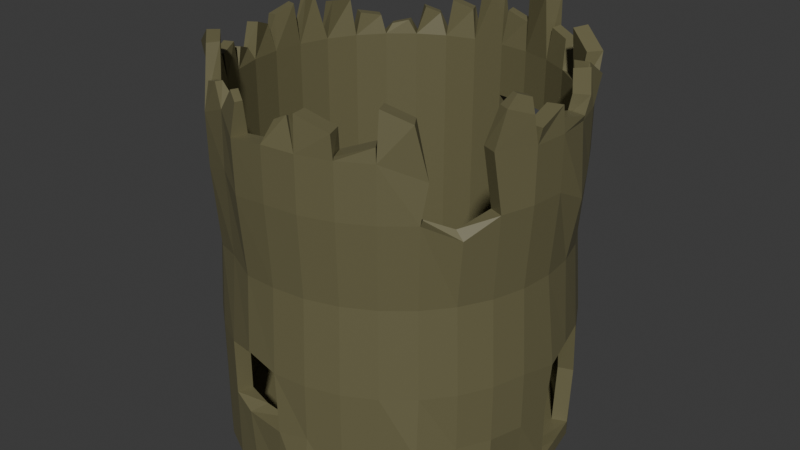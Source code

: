 # Source: hut_2.blend  (saved by Blender 4.0.36; exported with 4.5.12 LTS)
import bpy
from mathutils import Matrix  # noqa: F401  (used for matrix-valued properties, if any)

bpy.ops.wm.read_factory_settings(use_empty=True)
scene = bpy.context.scene
scene.name = 'Scene'

# ---- collections
col_collection = bpy.data.collections.new('Collection'); scene.collection.children.link(col_collection)

# ---- materials (node trees are filled in below, after node groups)
mat_materia = bpy.data.materials.new('Materiał')
mat_materia.use_transparent_shadow = False

# ---- material node trees
mat_materia.use_nodes = True; mat_materia.node_tree.nodes.clear()
_N = mat_materia.node_tree.nodes; _L = mat_materia.node_tree.links
n0 = _N.new('ShaderNodeBsdfPrincipled'); n0.name = 'Principled BSDF'; n0.location = (10, 300)
n0.inputs[0].default_value = (0.1477, 0.1353, 0.06727, 1.0)
n1 = _N.new('ShaderNodeOutputMaterial'); n1.name = 'Material Output'; n1.location = (300, 300)
_L.new(n0.outputs[0], n1.inputs[0])
n1.is_active_output = True

# ---- world
world_world = bpy.data.worlds.new('World'); scene.world = world_world
world_world.use_nodes = True; world_world.node_tree.nodes.clear()
_N = world_world.node_tree.nodes; _L = world_world.node_tree.links
n0 = _N.new('ShaderNodeOutputWorld'); n0.name = 'World Output'; n0.location = (300, 300)
n1 = _N.new('ShaderNodeBackground'); n1.name = 'Background'; n1.location = (10, 300)
n1.inputs[0].default_value = (0.05088, 0.05088, 0.05088, 1.0)
_L.new(n1.outputs[0], n0.inputs[0])
n0.is_active_output = True
world_world.color = (0.05088, 0.05088, 0.05088)
world_world.use_sun_shadow = False
world_world.sun_shadow_jitter_overblur = 0.0

# ---- meshes
me_walec = bpy.data.meshes.new('Walec')
me_walec.from_pydata([(0.0, 1.0, -1.0), (0.0, 0.9114, 1.0), (0.1951, 0.9808, -1.0), (0.1778, 0.8939, 1.0), (0.3827, 0.9239, -1.0), (0.3488, 0.842, 1.0), (0.5645, 0.8711, -1.025), (0.5064, 0.7578, 1.0), (0.7161, 0.7467, -1.025), (0.6445, 0.6445, 1.0), (0.8315, 0.5556, -1.0), (0.7578, 0.5064, 1.0), (0.9239, 0.3827, -1.0), (0.842, 0.3488, 1.0), (0.9665, 0.1822, -0.9947), (0.8939, 0.1778, 1.0), (1.0, 0.0, -1.0), (0.9114, 0.0, 1.0), (0.9468, -0.1609, -0.9788), (0.8939, -0.1778, 1.0), (0.9321, -0.4038, -1.008), (0.8098, -0.3797, 1.013), (0.8315, -0.5556, -1.0), (0.7071, -0.7071, -1.0), (0.6675, -0.6129, 0.9079), (0.5556, -0.8315, -1.0), (0.5064, -0.7578, 1.0), (0.3827, -0.9239, -1.0), (0.3488, -0.842, 1.0), (0.1849, -1.016, -1.034), (0.1778, -0.8939, 1.0), (0.0, -1.0, -1.0), (0.0, -0.9114, 1.0), (-0.1951, -0.9808, -1.0), (-0.183, -0.9054, 0.9775), (-0.3827, -0.9239, -1.0), (-0.3336, -0.8185, 1.05), (-0.5556, -0.8315, -1.0), (-0.5148, -0.7688, 0.9754), (-0.7071, -0.7071, -1.0), (-0.6445, -0.6445, 1.0), (-0.8315, -0.5556, -1.0), (-0.7578, -0.5064, 1.0), (-0.9239, -0.3827, -1.0), (-0.842, -0.3488, 1.0), (-0.9808, -0.1951, -1.0), (-0.8939, -0.1778, 1.0), (-1.0, 0.0, -1.0), (-0.9114, 0.0, 1.0), (-0.9808, 0.1951, -1.0), (-0.8939, 0.1778, 1.0), (-0.9239, 0.3827, -1.0), (-0.842, 0.3488, 1.0), (-0.8315, 0.5556, -1.0), (-0.7578, 0.5064, 1.0), (-0.7071, 0.7071, -1.0), (-0.6445, 0.6445, 1.0), (-0.5556, 0.8315, -1.0), (-0.5064, 0.7578, 1.0), (-0.3827, 0.9239, -1.0), (-0.3488, 0.842, 1.0), (-0.1951, 0.9808, -1.0), (-0.1778, 0.8939, 1.0), (0.1951, 0.9808, 1.0), (0.0, 1.0, 1.0), (0.3827, 0.9239, 1.0), (0.577, 0.8395, 0.9525), (0.7153, 0.7319, 0.9098), (0.8315, 0.5556, 1.0), (0.9239, 0.3827, 1.0), (0.9808, 0.1951, 1.0), (1.0, 0.0, 1.0), (0.9808, -0.1951, 1.0), (0.8916, -0.4136, 1.013), (0.7302, -0.6755, 0.9079), (0.5556, -0.8315, 1.0), (0.3827, -0.9239, 1.0), (0.1951, -0.9808, 1.0), (0.0, -1.0, 1.0), (-0.2143, -0.9881, 0.9715), (-0.3681, -0.9001, 1.05), (-0.5525, -0.849, 0.9756), (-0.7071, -0.7071, 1.0), (-0.8315, -0.5556, 1.0), (-0.9239, -0.3827, 1.0), (-0.9808, -0.1951, 1.0), (-1.0, 0.0, 1.0), (-0.9808, 0.1951, 1.0), (-0.9239, 0.3827, 1.0), (-0.8315, 0.5556, 1.0), (-0.7071, 0.7071, 1.0), (-0.5556, 0.8315, 1.0), (-0.3827, 0.9239, 1.0), (-0.1951, 0.9808, 1.0), (0.1778, 0.8939, -0.9184), (-8.82e-08, 0.9114, -0.9184), (0.3488, 0.842, -0.9184), (0.5064, 0.7578, -0.9184), (0.6445, 0.6445, -0.9184), (0.7578, 0.5064, -0.9184), (0.842, 0.3488, -0.9184), (0.8939, 0.1778, -0.9184), (0.9114, 0.0, -0.9184), (0.8939, -0.1778, -0.9184), (0.842, -0.3488, -0.9184), (0.7578, -0.5064, -0.9184), (0.6445, -0.6445, -0.9184), (0.5064, -0.7578, -0.9184), (0.3488, -0.842, -0.9184), (0.1778, -0.8939, -0.9184), (-8.82e-08, -0.9114, -0.9184), (-0.1778, -0.8939, -0.9184), (-0.3488, -0.842, -0.9184), (-0.5064, -0.7578, -0.9184), (-0.6445, -0.6445, -0.9184), (-0.7578, -0.5064, -0.9184), (-0.842, -0.3488, -0.9184), (-0.8939, -0.1778, -0.9184), (-0.9114, 0.0, -0.9184), (-0.8939, 0.1778, -0.9184), (-0.842, 0.3488, -0.9184), (-0.7578, 0.5064, -0.9184), (-0.6445, 0.6445, -0.9184), (-0.5064, 0.7578, -0.9184), (-0.3488, 0.842, -0.9184), (-0.1778, 0.8939, -0.9184), (-0.001185, 1.001, -0.2623), (0.1954, 0.9821, -0.2623), (0.3843, 0.9248, -0.2623), (0.5531, 0.8236, -0.2623), (0.7112, 0.7064, -0.2623), (0.8365, 0.5537, -0.2623), (0.9296, 0.3796, -0.2623), (0.9808, 0.1951, -0.2623), (1.004, 0.0376, -0.3122), (0.9808, -0.1951, -0.2623), (0.9239, -0.3827, -0.2623), (0.8315, -0.5556, -0.2623), (0.7071, -0.7071, -0.2623), (0.5556, -0.8315, -0.2623), (0.3827, -0.9239, -0.2623), (0.1951, -0.9808, -0.2623), (0.0, -1.0, -0.2623), (-0.1958, -0.9855, -0.2165), (-0.3827, -0.9239, -0.2623), (-0.5556, -0.8315, -0.2623), (-0.7071, -0.7071, -0.2623), (-0.8609, -0.5456, -0.3081), (-0.9534, -0.3727, -0.3081), (-0.9808, -0.1951, -0.2623), (-1.0, 0.0, -0.2623), (-0.9808, 0.1951, -0.2623), (-0.9239, 0.3827, -0.2623), (-0.8315, 0.5556, -0.2623), (-0.7136, 0.7064, -0.2623), (-0.5609, 0.8317, -0.2623), (-0.3867, 0.9248, -0.2623), (-0.1977, 0.9821, -0.2623), (0.1951, 0.9808, -0.918), (0.3827, 0.9239, -0.918), (0.5556, 0.8315, -0.918), (0.7161, 0.7467, -0.943), (0.8315, 0.5556, -0.918), (0.9239, 0.3827, -0.918), (0.9665, 0.1822, -0.9128), (1.0, 0.0, -0.918), (0.9468, -0.1609, -0.8968), (0.9321, -0.4038, -0.9261), (0.8315, -0.5556, -0.918), (0.7071, -0.7071, -0.918), (0.5556, -0.8315, -0.918), (0.3827, -0.9239, -0.918), (0.1849, -1.016, -0.9525), (0.0, -1.0, -0.918), (-0.1951, -0.9808, -0.918), (-0.3827, -0.9239, -0.918), (-0.5556, -0.8315, -0.918), (-0.7071, -0.7071, -0.918), (-0.8315, -0.5556, -0.918), (-0.9239, -0.3827, -0.918), (-0.9808, -0.1951, -0.918), (-1.0, 0.0, -0.918), (-0.9808, 0.1951, -0.918), (-0.9239, 0.3827, -0.918), (-0.8315, 0.5556, -0.918), (-0.7071, 0.7071, -0.918), (-0.5556, 0.8315, -0.918), (-0.3827, 0.9239, -0.918), (-0.1951, 0.9808, -0.918), (0.0, 1.0, -0.918), (0.1778, 0.8939, -0.2567), (0.3488, 0.842, -0.2567), (-0.6445, 0.6445, -0.2567), (-0.5064, 0.7578, -0.2567), (0.1778, -0.8939, -0.2567), (-6.44e-08, -0.9114, -0.2567), (0.5064, 0.7578, -0.2567), (-0.3488, 0.842, -0.2567), (-0.1785, -0.8987, -0.2109), (0.6445, 0.6445, -0.2567), (-0.1778, 0.8939, -0.2567), (-0.3488, -0.842, -0.2567), (0.7578, 0.5064, -0.2567), (-6.44e-08, 0.9114, -0.2567), (-0.5064, -0.7578, -0.2567), (0.842, 0.3488, -0.2567), (-0.6445, -0.6445, -0.2567), (0.8939, 0.1778, -0.2567), (-0.7578, -0.5064, -0.2567), (0.8975, -0.01444, -0.2977), (-0.842, -0.3488, -0.2567), (0.8939, -0.1778, -0.2567), (-0.8939, -0.1778, -0.2567), (0.842, -0.3488, -0.2567), (-0.9114, 0.0, -0.2567), (0.7578, -0.5064, -0.2567), (-0.8939, 0.1778, -0.2567), (0.6445, -0.6445, -0.2567), (-0.842, 0.3488, -0.2567), (0.5064, -0.7578, -0.2567), (-0.7578, 0.5064, -0.2567), (0.3488, -0.842, -0.2567), (0.197, -0.9755, 1.193), (0.3761, -0.9304, 1.128), (0.184, -0.8879, 1.192), (0.3472, -0.8468, 1.132), (0.3904, -0.9248, 1.023), (0.5512, -0.8286, 1.08), (0.3526, -0.8448, 1.024), (0.4992, -0.757, 1.077), (0.5533, -0.807, 1.252), (0.6896, -0.7302, 1.189), (0.5232, -0.7369, 1.253), (0.6474, -0.6668, 1.194), (0.9146, -0.3589, 1.208), (0.9719, -0.2208, 1.154), (0.851, -0.3253, 1.206), (0.9032, -0.1994, 1.156), (0.9226, -0.298, 1.267), (0.9542, -0.2218, 1.236), (0.8875, -0.2795, 1.265), (0.9163, -0.2101, 1.238), (0.9955, -0.1855, 1.086), (0.9856, 0.002467, 1.141), (0.907, -0.1806, 1.085), (0.898, -0.009309, 1.135), (0.989, -0.003345, 1.078), (0.992, 0.1873, 1.032), (0.9012, 0.007602, 1.081), (0.9039, 0.1814, 1.039), (0.9961, 0.2233, 1.127), (0.8992, 0.3752, 1.204), (0.9169, 0.1837, 1.127), (0.8285, 0.3222, 1.198), (0.8912, 0.3714, 1.23), (0.8739, 0.5357, 1.124), (0.8029, 0.3682, 1.223), (0.7872, 0.518, 1.127), (0.8342, 0.5956, 1.218), (0.6829, 0.6858, 1.304), (0.7808, 0.5249, 1.218), (0.6429, 0.6072, 1.297), (0.52, 0.846, 1.164), (0.3972, 0.8884, 1.199), (0.494, 0.7911, 1.162), (0.3821, 0.8297, 1.194), (0.3862, 0.9059, 1.371), (0.2109, 1.0, 1.288), (0.3335, 0.8241, 1.365), (0.1737, 0.9102, 1.289), (0.2915, 0.9223, 1.43), (0.2158, 0.9631, 1.394), (0.2687, 0.887, 1.428), (0.1997, 0.9242, 1.395), (0.153, 0.9846, 1.161), (0.02634, 0.9697, 1.211), (0.1545, 0.9227, 1.162), (0.03902, 0.9091, 1.209), (-0.02793, 0.9682, 1.342), (-0.1505, 0.9849, 1.288), (-0.0414, 0.9089, 1.339), (-0.1531, 0.9241, 1.29), (-0.2352, 0.9703, 1.17), (-0.3472, 0.9051, 1.223), (-0.2099, 0.9123, 1.168), (-0.312, 0.8529, 1.216), (-0.4315, 0.8898, 1.126), (-0.4978, 0.821, 1.167), (-0.4018, 0.8535, 1.125), (-0.4623, 0.7908, 1.162), (-0.5686, 0.7835, 1.079), (-0.6624, 0.7306, 1.052), (-0.5486, 0.7375, 1.08), (-0.634, 0.6893, 1.055), (-0.7224, 0.6765, 1.109), (-0.7987, 0.5654, 1.135), (-0.6751, 0.6365, 1.109), (-0.7446, 0.5352, 1.132), (-0.8539, 0.5203, 1.191), (-0.8824, 0.3868, 1.208), (-0.7964, 0.504, 1.208), (-0.8224, 0.3823, 1.224), (-0.9237, 0.3086, 1.267), (-0.9276, 0.2474, 1.301), (-0.8929, 0.3021, 1.265), (-0.8964, 0.2463, 1.296), (-0.9634, 0.1672, 1.241), (-0.9919, 0.03445, 1.195), (-0.9024, 0.1461, 1.244), (-0.9284, 0.02517, 1.203), (-0.9967, -0.04273, 1.151), (-0.9548, -0.1657, 1.201), (-0.9364, -0.0262, 1.158), (-0.8982, -0.1383, 1.204), (-0.964, -0.2361, 1.067), (-0.9075, -0.3444, 1.113), (-0.9103, -0.2126, 1.073), (-0.8588, -0.3113, 1.115), (-0.894, -0.3963, 1.163), (-0.8423, -0.5234, 1.133), (-0.8331, -0.3789, 1.165), (-0.7859, -0.4948, 1.138), (-0.6757, -0.6914, 1.337), (-0.5656, -0.7945, 1.314), (-0.8391, -0.5959, 1.222), (-0.6238, -0.6462, 1.337), (-0.5235, -0.7401, 1.317), (-0.7751, -0.5347, 1.222), (-0.533, -0.826, 1.137), (-0.4502, -0.8551, 1.16), (-0.5155, -0.7888, 1.136), (-0.44, -0.8153, 1.158), (-0.2566, -0.9318, 1.186), (-0.1869, -0.9717, 1.151), (-0.241, -0.8948, 1.186), (-0.1727, -0.9342, 1.153), (0.07206, -0.9734, 1.135), (0.1233, -0.9445, 1.159), (0.06546, -0.9472, 1.125), (0.1121, -0.9209, 1.147), (0.1778, 0.8939, -0.5875), (-0.6445, 0.6445, -0.5875), (0.1778, -0.8939, -0.5875), (0.0, 1.0, -0.5902), (0.1951, 0.9808, -0.5902), (0.3827, 0.9239, -0.5902), (0.5556, 0.8315, -0.5902), (0.7071, 0.7071, -0.5902), (0.8315, 0.5556, -0.5902), (0.911, 0.4293, -0.5942), (1.0, 0.0, -0.5902), (0.9808, -0.1951, -0.5902), (0.9239, -0.3827, -0.5902), (0.8315, -0.5556, -0.5902), (0.7172, -0.7363, -0.6023), (0.5556, -0.8315, -0.5902), (0.3827, -0.9239, -0.5902), (0.1951, -0.9808, -0.5902), (0.02904, -1.014, -0.6073), (-0.2323, -0.9717, -0.6239), (-0.3827, -0.9239, -0.5902), (-0.5556, -0.8315, -0.5902), (-0.7071, -0.7071, -0.5902), (-0.8315, -0.5556, -0.5902), (-0.9239, -0.3827, -0.5902), (-0.9808, -0.1951, -0.5902), (-1.0, 0.0, -0.5902), (-0.9808, 0.1951, -0.5902), (-0.9239, 0.3827, -0.5902), (-0.8315, 0.5556, -0.5902), (-0.7071, 0.7071, -0.5902), (-0.5556, 0.8315, -0.5902), (-0.3827, 0.9239, -0.5902), (-0.1951, 0.9808, -0.5902), (0.3488, 0.842, -0.5875), (-0.5064, 0.7578, -0.5875), (-7.63e-08, -0.9114, -0.5875), (0.5064, 0.7578, -0.5875), (-0.3488, 0.842, -0.5875), (-0.1778, -0.8939, -0.5875), (0.6445, 0.6445, -0.5875), (-0.1778, 0.8939, -0.5875), (-0.3488, -0.842, -0.5875), (0.7578, 0.5064, -0.5875), (-7.63e-08, 0.9114, -0.5875), (-0.5064, -0.7578, -0.5875), (0.8292, 0.3954, -0.5916), (-0.6445, -0.6445, -0.5875), (-0.7578, -0.5064, -0.5875), (0.9114, 0.0, -0.5875), (-0.842, -0.3488, -0.5875), (0.8939, -0.1778, -0.5875), (-0.8939, -0.1778, -0.5875), (0.842, -0.3488, -0.5875), (-0.9114, 0.0, -0.5875), (0.7578, -0.5064, -0.5875), (-0.8939, 0.1778, -0.5875), (0.6445, -0.6445, -0.5875), (-0.842, 0.3488, -0.5875), (0.5064, -0.7578, -0.5875), (-0.7578, 0.5064, -0.5875), (0.3488, -0.842, -0.5875), (-0.001207, 0.9662, 0.2313), (0.1951, 0.9808, 0.2313), (0.3827, 0.9239, 0.2313), (0.6841, 0.6824, 0.2313), (0.8046, 0.5355, 0.2313), (0.8941, 0.368, 0.2313), (0.9493, 0.1862, 0.2313), (0.9679, -0.002913, 0.2313), (0.9493, -0.192, 0.2313), (0.8941, -0.3738, 0.2313), (0.8046, -0.5413, 0.2313), (0.6841, -0.6882, 0.2313), (0.5372, -0.8087, 0.2313), (0.3697, -0.8983, 0.2313), (0.1879, -0.9534, 0.2313), (-0.001207, -0.972, 0.2313), (-0.1976, -0.9562, 0.2205), (-0.3665, -0.8893, 0.2502), (-0.5385, -0.8153, 0.222), (-0.6865, -0.6882, 0.2313), (-0.807, -0.5413, 0.2313), (-0.8966, -0.3738, 0.2313), (-0.9517, -0.192, 0.2313), (-0.9195, 0.02091, 0.2536), (-0.9009, 0.21, 0.2536), (-0.8966, 0.368, 0.2313), (-0.807, 0.5355, 0.2313), (-0.6865, 0.6824, 0.2313), (-0.5396, 0.8029, 0.2313), (-0.3721, 0.8924, 0.2313), (-0.1903, 0.9476, 0.2313), (0.0, 1.0, 0.695), (0.1951, 0.9808, 0.695), (0.3827, 0.9239, 0.695), (0.5502, 0.8235, 0.695), (0.7071, 0.7071, 0.695), (0.8315, 0.5556, 0.695), (0.9239, 0.3827, 0.695), (1.009, 0.193, 0.5964), (1.0, 0.0, 0.695), (0.9808, -0.1951, 0.695), (0.9239, -0.3827, 0.695), (0.8433, -0.5606, 0.603), (0.7071, -0.7071, 0.695), (0.5556, -0.8315, 0.695), (0.3827, -0.9239, 0.695), (0.1951, -0.9808, 0.695), (0.0, -1.0, 0.695), (-0.2097, -0.9863, 0.6734), (-0.3716, -0.9059, 0.7328), (-0.5533, -0.8447, 0.6765), (-0.7071, -0.7071, 0.695), (-0.8315, -0.5556, 0.695), (-0.9239, -0.3827, 0.695), (-0.9808, -0.1951, 0.695), (-1.0, 0.0, 0.695), (-0.9808, 0.1951, 0.695), (-0.9239, 0.3827, 0.695), (-0.8315, 0.5556, 0.695), (-0.7437, 0.7332, 0.6697), (-0.5921, 0.8576, 0.6697), (-0.3827, 0.9239, 0.695), (-0.1951, 0.9808, 0.695), (0.3488, 0.842, 0.6933), (-0.5064, 0.7578, 0.6933), (-1.778e-08, -0.9114, 0.6933), (0.5064, 0.7578, 0.6933), (-0.3488, 0.842, 0.6933), (-0.1816, -0.9022, 0.677), (0.6445, 0.6445, 0.6933), (-0.1778, 0.8939, 0.6933), (-0.3378, -0.825, 0.7295), (0.7578, 0.5064, 0.6933), (-1.778e-08, 0.9114, 0.6933), (-0.5125, -0.7658, 0.6755), (0.842, 0.3488, 0.6933), (-0.6445, -0.6445, 0.6933), (0.8939, 0.1778, 0.6933), (-0.7578, -0.5064, 0.6933), (0.9114, 0.0, 0.6933), (-0.842, -0.3488, 0.6933), (0.8939, -0.1778, 0.6933), (-0.8939, -0.1778, 0.6933), (0.842, -0.3488, 0.6933), (-0.9114, 0.0, 0.6933), (0.7908, -0.5491, 0.6461), (-0.8939, 0.1778, 0.6933), (0.6445, -0.6445, 0.6933), (-0.842, 0.3488, 0.6933), (0.5064, -0.7578, 0.6933), (-0.7578, 0.5064, 0.6933), (0.3488, -0.842, 0.6933), (0.1778, 0.8939, 0.6933), (-0.6445, 0.6445, 0.6933), (0.1778, -0.8939, 0.6933), (0.1778, 0.8939, 0.2062), (-0.6445, 0.6445, 0.2062), (0.1778, -0.8939, 0.2062), (0.3488, 0.842, 0.2062), (-0.5064, 0.7578, 0.2062), (-4.169e-08, -0.9114, 0.2062), (0.5064, 0.7578, 0.2062), (-0.3488, 0.842, 0.2062), (-0.1796, -0.898, 0.1983), (0.6445, 0.6445, 0.2062), (-0.1778, 0.8939, 0.2062), (-0.3434, -0.8337, 0.2238), (0.7578, 0.5064, 0.2062), (-4.169e-08, 0.9114, 0.2062), (-0.5093, -0.7617, 0.1975), (0.842, 0.3488, 0.2062), (-0.6445, -0.6445, 0.2062), (0.8939, 0.1778, 0.2062), (-0.7578, -0.5064, 0.2062), (0.9114, 0.0, 0.2062), (-0.842, -0.3488, 0.2062), (0.8939, -0.1778, 0.2062), (-0.8939, -0.1778, 0.2062), (0.842, -0.3488, 0.2062), (-0.9114, 0.0, 0.2062), (0.7578, -0.5064, 0.2062), (-0.8939, 0.1778, 0.2062), (0.6445, -0.6445, 0.2062), (-0.842, 0.3488, 0.2062), (0.5064, -0.7578, 0.2062), (-0.7578, 0.5064, 0.2062), (0.3488, -0.842, 0.2062), (0.3827, 0.9239, -0.0155), (0.7071, 0.7071, -0.0155), (0.5449, 0.8155, 0.2313), (0.5449, 0.8155, 0.2313)], [], [(433, 64, 63, 434), (434, 63, 65, 435), (435, 65, 66, 436), (436, 66, 67, 437), (437, 67, 68, 438), (438, 68, 69, 439), (439, 69, 70, 440), (440, 70, 71, 441), (441, 71, 72, 442), (442, 72, 73, 443), (21, 485, 443, 73), (487, 444, 443, 485), (445, 74, 75, 446), (446, 75, 76, 447), (447, 76, 77, 448), (448, 77, 78, 449), (449, 78, 79, 450), (450, 79, 80, 451), (451, 80, 81, 452), (452, 81, 82, 453), (453, 82, 83, 454), (454, 83, 84, 455), (455, 84, 85, 456), (456, 85, 86, 457), (457, 86, 87, 458), (458, 87, 88, 459), (459, 88, 89, 460), (460, 89, 90, 461), (461, 90, 91, 462), (462, 91, 92, 463), (374, 340, 94, 96), (463, 92, 93, 464), (464, 93, 64, 433), (0, 2, 4, 6, 8, 10, 12, 14, 16, 18, 20, 22, 23, 25, 27, 29, 31, 33, 35, 37, 39, 41, 43, 45, 47, 49, 51, 53, 55, 57, 59, 61), (64, 1, 277, 275), (3, 5, 268, 269), (65, 5, 265, 263), (67, 9, 261, 259), (11, 13, 256, 257), (69, 13, 253, 251), (70, 15, 249, 247), (17, 19, 244, 245), (73, 72, 235, 234), (24, 26, 232, 233), (75, 26, 229, 227), (77, 76, 223, 222), (77, 30, 339, 337), (32, 34, 79, 78), (80, 79, 333, 332), (80, 36, 331, 329), (38, 40, 325, 326), (83, 82, 322, 324), (42, 44, 320, 321), (85, 84, 315, 314), (46, 48, 312, 313), (86, 48, 309, 307), (88, 87, 303, 302), (88, 52, 301, 299), (54, 56, 296, 297), (90, 56, 293, 291), (91, 58, 289, 287), (60, 62, 284, 285), (64, 93, 279, 278), (94, 95, 125, 124, 123, 122, 121, 120, 119, 118, 117, 116, 115, 114, 113, 112, 111, 110, 109, 108, 107, 106, 105, 104, 103, 102, 101, 100, 99, 98, 97, 96), (375, 341, 122, 123), (376, 342, 109, 110), (377, 374, 96, 97), (378, 375, 123, 124), (379, 376, 110, 111), (380, 377, 97, 98), (381, 378, 124, 125), (382, 379, 111, 112), (383, 380, 98, 99), (384, 381, 125, 95), (385, 382, 112, 113), (386, 383, 99, 100), (387, 385, 113, 114), (134, 209, 207, 133), (388, 387, 114, 115), (133, 207, 205, 132), (390, 388, 115, 116), (391, 389, 102, 103), (392, 390, 116, 117), (393, 391, 103, 104), (394, 392, 117, 118), (395, 393, 104, 105), (396, 394, 118, 119), (397, 395, 105, 106), (398, 396, 119, 120), (399, 397, 106, 107), (400, 398, 120, 121), (401, 399, 107, 108), (340, 384, 95, 94), (341, 400, 121, 122), (342, 401, 108, 109), (373, 157, 126, 343), (372, 156, 157, 373), (371, 155, 156, 372), (370, 154, 155, 371), (154, 192, 220, 153), (370, 341, 192, 154), (367, 151, 152, 368), (366, 150, 151, 367), (365, 149, 150, 366), (364, 148, 149, 365), (363, 147, 148, 364), (362, 146, 147, 363), (361, 145, 146, 362), (360, 144, 145, 361), (144, 201, 198, 143), (382, 201, 144, 360), (357, 141, 142, 358), (356, 140, 141, 357), (355, 139, 140, 356), (354, 138, 139, 355), (353, 137, 138, 354), (352, 136, 137, 353), (351, 135, 136, 352), (350, 134, 135, 351), (348, 131, 132, 349), (347, 130, 131, 348), (346, 129, 130, 347), (345, 128, 129, 346), (344, 127, 128, 345), (343, 126, 127, 344), (0, 189, 158, 2), (2, 158, 159, 4), (4, 159, 160, 6), (6, 160, 161, 8), (8, 161, 162, 10), (10, 162, 163, 12), (12, 163, 164, 14), (14, 164, 165, 16), (16, 165, 166, 18), (18, 166, 167, 20), (20, 167, 168, 22), (22, 168, 169, 23), (23, 169, 170, 25), (25, 170, 171, 27), (27, 171, 172, 29), (29, 172, 173, 31), (31, 173, 174, 33), (33, 174, 175, 35), (35, 175, 176, 37), (37, 176, 177, 39), (39, 177, 178, 41), (41, 178, 179, 43), (43, 179, 180, 45), (45, 180, 181, 47), (47, 181, 182, 49), (49, 182, 183, 51), (51, 183, 184, 53), (53, 184, 185, 55), (55, 185, 186, 57), (57, 186, 187, 59), (59, 187, 188, 61), (61, 188, 189, 0), (499, 528, 221, 194), (498, 527, 220, 192), (497, 510, 203, 190), (528, 526, 219, 221), (527, 525, 218, 220), (526, 524, 217, 219), (525, 523, 216, 218), (524, 522, 215, 217), (523, 521, 214, 216), (522, 520, 213, 215), (521, 519, 212, 214), (520, 518, 211, 213), (519, 517, 210, 212), (518, 516, 209, 211), (517, 515, 208, 210), (516, 514, 207, 209), (515, 513, 206, 208), (514, 512, 205, 207), (513, 511, 204, 206), (512, 509, 202, 205), (511, 508, 201, 204), (510, 507, 200, 203), (509, 506, 199, 202), (508, 505, 198, 201), (507, 504, 197, 200), (506, 503, 196, 199), (505, 502, 195, 198), (504, 501, 193, 197), (503, 500, 191, 196), (502, 499, 194, 195), (501, 498, 192, 193), (500, 497, 190, 191), (350, 165, 102, 389), (102, 165, 164, 101), (101, 164, 163, 100), (349, 386, 100, 163), (225, 224, 222, 223), (28, 30, 224, 225), (30, 77, 222, 224), (76, 28, 225, 223), (229, 228, 226, 227), (26, 28, 228, 229), (28, 76, 226, 228), (76, 75, 227, 226), (233, 232, 230, 231), (26, 75, 230, 232), (75, 74, 231, 230), (74, 24, 233, 231), (236, 234, 238, 240), (72, 19, 237, 235), (19, 21, 236, 237), (21, 73, 234, 236), (241, 240, 238, 239), (237, 236, 240, 241), (235, 237, 241, 239), (234, 235, 239, 238), (245, 244, 242, 243), (19, 72, 242, 244), (72, 71, 243, 242), (71, 17, 245, 243), (249, 248, 246, 247), (71, 70, 247, 246), (15, 17, 248, 249), (17, 71, 246, 248), (253, 252, 250, 251), (70, 69, 251, 250), (13, 15, 252, 253), (15, 70, 250, 252), (257, 256, 254, 255), (13, 69, 254, 256), (68, 11, 257, 255), (69, 68, 255, 254), (261, 260, 258, 259), (68, 67, 259, 258), (9, 11, 260, 261), (11, 68, 258, 260), (265, 264, 262, 263), (5, 7, 264, 265), (7, 66, 262, 264), (66, 65, 263, 262), (269, 268, 272, 273), (5, 65, 266, 268), (65, 63, 267, 266), (63, 3, 269, 267), (273, 272, 270, 271), (267, 269, 273, 271), (266, 267, 271, 270), (268, 266, 270, 272), (277, 276, 274, 275), (63, 64, 275, 274), (1, 3, 276, 277), (3, 63, 274, 276), (281, 280, 278, 279), (1, 64, 278, 280), (93, 62, 281, 279), (62, 1, 280, 281), (285, 284, 282, 283), (62, 93, 282, 284), (93, 92, 283, 282), (92, 60, 285, 283), (289, 288, 286, 287), (92, 91, 287, 286), (58, 60, 288, 289), (60, 92, 286, 288), (293, 292, 290, 291), (91, 90, 291, 290), (56, 58, 292, 293), (58, 91, 290, 292), (297, 296, 294, 295), (56, 90, 294, 296), (89, 54, 297, 295), (90, 89, 295, 294), (301, 300, 298, 299), (89, 88, 299, 298), (52, 54, 300, 301), (54, 89, 298, 300), (305, 304, 302, 303), (50, 52, 304, 305), (52, 88, 302, 304), (87, 50, 305, 303), (309, 308, 306, 307), (48, 50, 308, 309), (50, 87, 306, 308), (87, 86, 307, 306), (313, 312, 310, 311), (48, 86, 310, 312), (86, 85, 311, 310), (85, 46, 313, 311), (317, 316, 314, 315), (84, 44, 317, 315), (44, 46, 316, 317), (46, 85, 314, 316), (321, 320, 318, 319), (44, 84, 318, 320), (84, 83, 319, 318), (83, 42, 321, 319), (326, 325, 322, 323), (325, 327, 324, 322), (42, 83, 324, 327), (40, 42, 327, 325), (81, 38, 326, 323), (82, 81, 323, 322), (331, 330, 328, 329), (81, 80, 329, 328), (36, 38, 330, 331), (38, 81, 328, 330), (335, 334, 332, 333), (34, 36, 334, 335), (36, 80, 332, 334), (79, 34, 335, 333), (339, 338, 336, 337), (78, 77, 337, 336), (30, 32, 338, 339), (32, 78, 336, 338), (132, 205, 386, 349), (134, 350, 389, 209), (189, 343, 344, 158), (158, 344, 345, 159), (159, 345, 346, 160), (160, 346, 347, 161), (161, 347, 348, 162), (162, 348, 349, 163), (165, 350, 351, 166), (166, 351, 352, 167), (167, 352, 353, 168), (168, 353, 354, 169), (169, 354, 355, 170), (170, 355, 356, 171), (171, 356, 357, 172), (172, 357, 358, 173), (173, 358, 359, 174), (174, 359, 360, 175), (175, 360, 361, 176), (176, 361, 362, 177), (177, 362, 363, 178), (178, 363, 364, 179), (179, 364, 365, 180), (180, 365, 366, 181), (181, 366, 367, 182), (182, 367, 368, 183), (183, 368, 369, 184), (184, 369, 370, 185), (185, 370, 371, 186), (186, 371, 372, 187), (187, 372, 373, 188), (188, 373, 343, 189), (194, 221, 401, 342), (341, 370, 369, 400), (190, 203, 384, 340), (221, 219, 399, 401), (398, 400, 369, 368), (219, 217, 397, 399), (218, 216, 396, 398), (217, 215, 395, 397), (216, 214, 394, 396), (215, 213, 393, 395), (214, 212, 392, 394), (213, 211, 391, 393), (212, 210, 390, 392), (211, 209, 389, 391), (210, 208, 388, 390), (208, 206, 387, 388), (206, 204, 385, 387), (205, 202, 383, 386), (204, 201, 382, 385), (203, 200, 381, 384), (202, 199, 380, 383), (398, 368, 152, 218), (200, 197, 378, 381), (199, 196, 377, 380), (153, 220, 218, 152), (197, 193, 375, 378), (196, 191, 374, 377), (195, 194, 342, 376), (193, 192, 341, 375), (191, 190, 340, 374), (143, 198, 195, 142), (376, 358, 142, 195), (359, 358, 376, 379), (360, 359, 379, 382), (157, 432, 402, 126), (156, 431, 432, 157), (155, 430, 431, 156), (154, 429, 430, 155), (153, 428, 429, 154), (152, 427, 428, 153), (151, 426, 427, 152), (150, 425, 426, 151), (149, 424, 425, 150), (148, 423, 424, 149), (147, 422, 423, 148), (146, 421, 422, 147), (145, 420, 421, 146), (144, 419, 420, 145), (143, 418, 419, 144), (142, 417, 418, 143), (141, 416, 417, 142), (140, 415, 416, 141), (139, 414, 415, 140), (138, 413, 414, 139), (137, 412, 413, 138), (136, 411, 412, 137), (135, 410, 411, 136), (134, 409, 410, 135), (133, 408, 409, 134), (132, 407, 408, 133), (131, 406, 407, 132), (130, 530, 405, 406, 131), (127, 403, 404, 529, 128), (126, 402, 403, 127), (432, 464, 433, 402), (431, 463, 464, 432), (430, 462, 463, 431), (429, 461, 462, 430), (428, 460, 461, 429), (427, 459, 460, 428), (426, 458, 459, 427), (425, 457, 458, 426), (424, 456, 457, 425), (423, 455, 456, 424), (422, 454, 455, 423), (421, 453, 454, 422), (420, 452, 453, 421), (419, 451, 452, 420), (418, 450, 451, 419), (417, 449, 450, 418), (416, 448, 449, 417), (415, 447, 448, 416), (414, 446, 447, 415), (413, 445, 446, 414), (412, 444, 445, 413), (411, 443, 444, 412), (410, 442, 443, 411), (409, 441, 442, 410), (408, 440, 441, 409), (407, 439, 440, 408), (406, 438, 439, 407), (405, 437, 438, 406), (5, 3, 494, 465), (58, 56, 495, 466), (32, 30, 496, 467), (7, 5, 465, 468), (60, 58, 466, 469), (34, 32, 467, 470), (9, 7, 468, 471), (62, 60, 469, 472), (36, 34, 470, 473), (11, 9, 471, 474), (1, 62, 472, 475), (38, 36, 473, 476), (13, 11, 474, 477), (40, 38, 476, 478), (15, 13, 477, 479), (42, 40, 478, 480), (17, 15, 479, 481), (44, 42, 480, 482), (19, 17, 481, 483), (46, 44, 482, 484), (21, 19, 483, 485), (48, 46, 484, 486), (445, 489, 24, 74), (50, 48, 486, 488), (489, 445, 444, 487), (52, 50, 488, 490), (26, 24, 489, 491), (54, 52, 490, 492), (28, 26, 491, 493), (3, 1, 475, 494), (56, 54, 492, 495), (30, 28, 493, 496), (404, 403, 497, 500), (466, 495, 498, 501), (467, 496, 499, 502), (468, 465, 500, 503), (469, 466, 501, 504), (470, 467, 502, 505), (471, 468, 503, 506), (472, 469, 504, 507), (473, 470, 505, 508), (474, 471, 506, 509), (475, 472, 507, 510), (476, 473, 508, 511), (477, 474, 509, 512), (478, 476, 511, 513), (479, 477, 512, 514), (480, 478, 513, 515), (481, 479, 514, 516), (482, 480, 515, 517), (483, 481, 516, 518), (484, 482, 517, 519), (485, 483, 518, 520), (486, 484, 519, 521), (487, 485, 520, 522), (488, 486, 521, 523), (489, 487, 522, 524), (490, 488, 523, 525), (491, 489, 524, 526), (492, 490, 525, 527), (493, 491, 526, 528), (403, 402, 510, 497), (495, 492, 527, 498), (496, 493, 528, 499), (433, 475, 510, 402), (434, 494, 475, 433), (435, 465, 494, 434), (435, 404, 500, 465), (129, 531, 405, 530, 130), (128, 529, 404, 531, 129), (404, 435, 436, 532), (66, 7, 9, 67), (532, 436, 437, 405)])
_uv = me_walec.uv_layers.new(name='MapaUV')
_uv.uv.foreach_set('vector', [0.1143, 0.1129, 0.1143, 0.06628, 0.1441, 0.06617, 0.1441, 0.1128, 0.1441, 0.1128, 0.1441, 0.06617, 0.1727, 0.06585, 0.1727, 0.1125, 0.1727, 0.1125, 0.1727, 0.06585, 0.2023, 0.07265, 0.1982, 0.112, 0.1982, 0.112, 0.2023, 0.07265, 0.2233, 0.0786, 0.222, 0.1113, 0.4681, 0.4534, 0.4641, 0.4205, 0.4911, 0.4069, 0.4915, 0.4535, 0.4915, 0.4535, 0.4911, 0.4069, 0.5177, 0.4069, 0.518, 0.4536, 0.518, 0.4536, 0.5177, 0.4069, 0.5464, 0.4069, 0.5473, 0.4687, 0.5473, 0.4687, 0.5464, 0.4069, 0.5763, 0.4067, 0.5767, 0.4534, 0.5767, 0.4534, 0.5763, 0.4067, 0.6062, 0.4064, 0.6065, 0.4531, 0.6065, 0.4531, 0.6062, 0.4064, 0.6395, 0.4038, 0.6352, 0.4527, 0.4603, 0.4939, 0.4562, 0.5428, 0.4437, 0.5429, 0.4478, 0.4942, 0.4558, 0.7098, 0.4635, 0.713, 0.4586, 0.7421, 0.4453, 0.7395, 0.2267, 0.09642, 0.2235, 0.06368, 0.2504, 0.05044, 0.25, 0.09712, 0.25, 0.09712, 0.2504, 0.05044, 0.2769, 0.05103, 0.2765, 0.09771, 0.2765, 0.09771, 0.2769, 0.05103, 0.3056, 0.0515, 0.3052, 0.09818, 0.3052, 0.09818, 0.3056, 0.0515, 0.3355, 0.05184, 0.3351, 0.09851, 0.3351, 0.09851, 0.3355, 0.05184, 0.3682, 0.05642, 0.3671, 0.102, 0.3671, 0.102, 0.3682, 0.05642, 0.3918, 0.04429, 0.392, 0.09284, 0.392, 0.09284, 0.3918, 0.04429, 0.42, 0.0557, 0.4197, 0.1015, 0.4197, 0.1015, 0.42, 0.0557, 0.4436, 0.05161, 0.4432, 0.09829, 0.2235, 0.4547, 0.2235, 0.408, 0.2461, 0.4085, 0.2461, 0.4552, 0.2461, 0.4552, 0.2461, 0.4085, 0.2722, 0.4089, 0.2722, 0.4556, 0.2722, 0.4556, 0.2722, 0.4089, 0.3006, 0.4092, 0.3006, 0.4559, 0.3006, 0.4559, 0.3006, 0.4092, 0.3304, 0.4093, 0.3304, 0.456, 0.3304, 0.456, 0.3304, 0.4093, 0.3603, 0.4092, 0.3603, 0.4559, 0.3603, 0.4559, 0.3603, 0.4092, 0.3893, 0.409, 0.3893, 0.4557, 0.3893, 0.4557, 0.3893, 0.409, 0.4162, 0.4086, 0.4162, 0.4553, 0.4162, 0.4553, 0.4162, 0.4086, 0.4399, 0.4081, 0.4437, 0.4589, 0.0, 0.1154, 0.005555, 0.06474, 0.02895, 0.0654, 0.02339, 0.1161, 0.02339, 0.1161, 0.02895, 0.0654, 0.05556, 0.06589, 0.05556, 0.1126, 0.5093, 0.3086, 0.5355, 0.3084, 0.5355, 0.359, 0.5093, 0.3592, 0.05556, 0.1126, 0.05556, 0.06589, 0.08436, 0.06619, 0.08436, 0.1129, 0.08436, 0.1129, 0.08436, 0.06619, 0.1143, 0.06628, 0.1143, 0.1129, 0.708, 0.7755, 0.7247, 0.7505, 0.7459, 0.7293, 0.7663, 0.7086, 0.794, 0.6971, 0.828, 0.6953, 0.858, 0.6953, 0.8881, 0.704, 0.9151, 0.7126, 0.9329, 0.7314, 0.9647, 0.751, 0.9779, 0.7755, 0.9894, 0.8032, 0.9952, 0.8326, 0.9952, 0.8627, 0.9935, 0.896, 0.9779, 0.9198, 0.9612, 0.9448, 0.94, 0.966, 0.9151, 0.9827, 0.8874, 0.9941, 0.858, 1.0, 0.828, 1.0, 0.7985, 0.9941, 0.7708, 0.9827, 0.7459, 0.966, 0.7247, 0.9448, 0.708, 0.9198, 0.6966, 0.8921, 0.6907, 0.8627, 0.6907, 0.8326, 0.6966, 0.8032, 0.662, 0.7491, 0.6484, 0.749, 0.6484, 0.717, 0.6577, 0.7167, 0.5355, 0.0654, 0.5093, 0.06561, 0.5117, 0.009869, 0.5361, 0.02115, 0.4579, 0.7729, 0.4453, 0.7723, 0.4453, 0.7424, 0.4543, 0.7421, 0.2232, 0.6083, 0.2112, 0.5932, 0.2109, 0.5474, 0.2232, 0.5476, 0.8673, 0.4012, 0.8436, 0.4009, 0.8464, 0.3669, 0.8692, 0.3816, 0.2099, 0.7148, 0.1973, 0.7137, 0.1973, 0.6833, 0.2082, 0.6833, 0.6801, 0.3584, 0.6791, 0.3451, 0.6852, 0.3462, 0.6852, 0.3597, 0.7905, 0.4005, 0.7632, 0.4006, 0.7628, 0.3875, 0.789, 0.38, 0.6395, 0.4038, 0.6062, 0.4064, 0.6099, 0.3828, 0.6309, 0.3741, 0.9026, 0.06583, 0.8777, 0.05096, 0.8803, 0.01244, 0.8994, 0.0217, 0.7089, 0.3581, 0.6976, 0.3576, 0.6979, 0.3458, 0.7089, 0.3458, 0.3056, 0.0515, 0.2769, 0.05103, 0.278, 0.03154, 0.3056, 0.0219, 0.4766, 0.7924, 0.4633, 0.7924, 0.4672, 0.7697, 0.4709, 0.7679, 0.6222, 0.7487, 0.6229, 0.7207, 0.6357, 0.7167, 0.6357, 0.7495, 0.3918, 0.04429, 0.3682, 0.05642, 0.3643, 0.02891, 0.375, 0.02341, 0.6347, 0.7955, 0.6222, 0.7951, 0.6222, 0.7782, 0.6283, 0.7781, 0.7213, 0.05472, 0.7017, 0.05164, 0.7049, 0.0, 0.7201, 0.002629, 0.4626, 0.05117, 0.4436, 0.05161, 0.4393, 1.186e-08, 0.4641, 0.01735, 0.1761, 0.4211, 0.1518, 0.4208, 0.1565, 0.3956, 0.1743, 0.3998, 0.3006, 0.4092, 0.2722, 0.4089, 0.2781, 0.3916, 0.2944, 0.3988, 0.1256, 0.4207, 0.09839, 0.4206, 0.1024, 0.3964, 0.1196, 0.3895, 0.6888, 0.7478, 0.6753, 0.7478, 0.6779, 0.7167, 0.6876, 0.7177, 0.3893, 0.409, 0.3603, 0.4092, 0.3686, 0.363, 0.378, 0.3681, 0.6098, 0.7522, 0.5974, 0.7512, 0.5974, 0.7167, 0.6063, 0.7199, 0.02103, 0.4211, 0.0, 0.4214, 0.001194, 0.4046, 0.01663, 0.4008, 0.4453, 0.7729, 0.4583, 0.7767, 0.4531, 0.7812, 0.4455, 0.7804, 0.1651, 0.7733, 0.1541, 0.7725, 0.1606, 0.7479, 0.1651, 0.7475, 0.6161, 0.0656, 0.5899, 0.0654, 0.5948, 0.03959, 0.6105, 0.03243, 0.1143, 0.06628, 0.08436, 0.06619, 0.0912, 0.0221, 0.1099, 0.01381, 0.1819, 0.7884, 0.1971, 0.7657, 0.2164, 0.7464, 0.2392, 0.7312, 0.2644, 0.7207, 0.2913, 0.7154, 0.3186, 0.7154, 0.3454, 0.7207, 0.3707, 0.7312, 0.3934, 0.7464, 0.4127, 0.7657, 0.4279, 0.7884, 0.4384, 0.8137, 0.4437, 0.8405, 0.4437, 0.8679, 0.4384, 0.8947, 0.4279, 0.92, 0.4127, 0.9427, 0.3934, 0.9621, 0.3707, 0.9773, 0.3454, 0.9877, 0.3186, 0.9931, 0.2913, 0.9931, 0.2644, 0.9877, 0.2392, 0.9773, 0.2165, 0.9621, 0.1971, 0.9427, 0.1819, 0.92, 0.1715, 0.8947, 0.1661, 0.8679, 0.1661, 0.8405, 0.1715, 0.8137, 0.6402, 0.3089, 0.6614, 0.3093, 0.6614, 0.36, 0.6402, 0.3595, 0.7999, 0.293, 0.8272, 0.2931, 0.8272, 0.3438, 0.7999, 0.3437, 0.4852, 0.3089, 0.5093, 0.3086, 0.5093, 0.3592, 0.4852, 0.3595, 0.6161, 0.3086, 0.6402, 0.3089, 0.6402, 0.3595, 0.6161, 0.3592, 0.7727, 0.2931, 0.7999, 0.293, 0.7999, 0.3437, 0.7727, 0.3438, 0.4641, 0.3093, 0.4852, 0.3089, 0.4852, 0.3595, 0.4641, 0.36, 0.5899, 0.3084, 0.6161, 0.3086, 0.6161, 0.3592, 0.5899, 0.359, 0.7466, 0.2934, 0.7727, 0.2931, 0.7727, 0.3438, 0.7466, 0.3441, 0.8673, 0.6442, 0.8879, 0.6447, 0.8879, 0.6953, 0.8673, 0.6948, 0.5627, 0.3083, 0.5899, 0.3084, 0.5899, 0.359, 0.5627, 0.3589, 0.7227, 0.2939, 0.7466, 0.2934, 0.7466, 0.3441, 0.7227, 0.3445, 0.8506, 0.6445, 0.8673, 0.6442, 0.8673, 0.6948, 0.8436, 0.6944, 0.7017, 0.2945, 0.7227, 0.2939, 0.7227, 0.3445, 0.7017, 0.3451, 0.08286, 0.7687, 0.06551, 0.7741, 0.06938, 0.7447, 0.08293, 0.7441, 0.1761, 0.664, 0.1973, 0.6644, 0.1973, 0.715, 0.1761, 0.7147, 0.08293, 0.7441, 0.06938, 0.7447, 0.06551, 0.7177, 0.07948, 0.7151, 0.1518, 0.6638, 0.1761, 0.664, 0.1761, 0.7147, 0.1518, 0.7144, 0.7632, 0.6435, 0.7905, 0.6435, 0.7905, 0.6941, 0.7632, 0.6942, 0.1256, 0.6636, 0.1518, 0.6638, 0.1518, 0.7144, 0.1256, 0.7143, 0.7368, 0.6437, 0.7632, 0.6435, 0.7632, 0.6942, 0.7368, 0.6943, 0.09839, 0.6636, 0.1256, 0.6636, 0.1256, 0.7143, 0.09839, 0.7142, 0.7123, 0.644, 0.7368, 0.6437, 0.7368, 0.6943, 0.7123, 0.6947, 0.07118, 0.6636, 0.09839, 0.6636, 0.09839, 0.7142, 0.07118, 0.7143, 0.6907, 0.6445, 0.7123, 0.644, 0.7123, 0.6947, 0.6907, 0.6951, 0.04506, 0.6638, 0.07118, 0.6636, 0.07118, 0.7143, 0.04506, 0.7145, 0.8777, 0.2938, 0.899, 0.2945, 0.899, 0.3451, 0.8777, 0.3445, 0.02103, 0.6641, 0.04506, 0.6638, 0.04506, 0.7145, 0.02103, 0.7147, 0.8534, 0.2934, 0.8777, 0.2938, 0.8777, 0.3445, 0.8534, 0.344, 0.5355, 0.3084, 0.5627, 0.3083, 0.5627, 0.3589, 0.5355, 0.359, 0.0, 0.6644, 0.02103, 0.6641, 0.02103, 0.7147, 0.0, 0.7151, 0.8272, 0.2931, 0.8534, 0.2934, 0.8534, 0.344, 0.8272, 0.3438, 0.08436, 0.3095, 0.08396, 0.2593, 0.1141, 0.2594, 0.1143, 0.3096, 0.05556, 0.3092, 0.05494, 0.259, 0.08396, 0.2593, 0.08436, 0.3095, 0.02895, 0.3087, 0.02813, 0.2585, 0.05494, 0.259, 0.05556, 0.3092, 0.005555, 0.308, 0.004567, 0.2579, 0.02813, 0.2585, 0.02895, 0.3087, 0.05148, 0.7151, 0.06551, 0.717, 0.06283, 0.7443, 0.0493, 0.7443, 0.671, 0.3095, 0.6614, 0.3093, 0.6614, 0.2587, 0.672, 0.2593, 0.3603, 0.6526, 0.3603, 0.6024, 0.3893, 0.6022, 0.3893, 0.6524, 0.3304, 0.6526, 0.3304, 0.6025, 0.3603, 0.6024, 0.3603, 0.6526, 0.3006, 0.6525, 0.3006, 0.6024, 0.3304, 0.6025, 0.3304, 0.6526, 0.2722, 0.6523, 0.2736, 0.6092, 0.3006, 0.6024, 0.3006, 0.6525, 0.2461, 0.6519, 0.2475, 0.6088, 0.2736, 0.6092, 0.2722, 0.6523, 0.2235, 0.6513, 0.2235, 0.6011, 0.2475, 0.6088, 0.2461, 0.6519, 0.4184, 0.2952, 0.4188, 0.2451, 0.442, 0.2448, 0.4415, 0.295, 0.3919, 0.2954, 0.3924, 0.2452, 0.4188, 0.2451, 0.4184, 0.2952, 0.003493, 0.7151, 0.01681, 0.7177, 0.01358, 0.7448, 8.645e-09, 0.7448, 0.4766, 0.7673, 0.4766, 0.7167, 0.4891, 0.7174, 0.4891, 0.7676, 0.3035, 0.2948, 0.3039, 0.2447, 0.3338, 0.245, 0.3289, 0.2978, 0.2748, 0.2944, 0.2752, 0.2442, 0.3039, 0.2447, 0.3035, 0.2948, 0.2483, 0.2938, 0.2487, 0.2436, 0.2752, 0.2442, 0.2748, 0.2944, 0.2235, 0.295, 0.2255, 0.2429, 0.2487, 0.2436, 0.2483, 0.2938, 0.6631, 0.6489, 0.6627, 0.5987, 0.6858, 0.5981, 0.6907, 0.6501, 0.6368, 0.6493, 0.6364, 0.5992, 0.6627, 0.5987, 0.6631, 0.6489, 0.6081, 0.6498, 0.6077, 0.5996, 0.6364, 0.5992, 0.6368, 0.6493, 0.5783, 0.6501, 0.5722, 0.6076, 0.6077, 0.5996, 0.6081, 0.6498, 0.493, 0.6502, 0.4929, 0.6001, 0.5197, 0.6001, 0.5125, 0.6509, 0.4697, 0.6501, 0.4694, 0.5999, 0.4929, 0.6001, 0.493, 0.6502, 0.199, 0.3086, 0.1987, 0.2584, 0.2227, 0.2578, 0.222, 0.3079, 0.1727, 0.3091, 0.173, 0.259, 0.1987, 0.2584, 0.199, 0.3086, 0.1441, 0.3094, 0.1441, 0.2593, 0.173, 0.259, 0.1727, 0.3091, 0.1143, 0.3096, 0.1141, 0.2594, 0.1441, 0.2593, 0.1441, 0.3094, 0.1143, 0.3723, 0.1143, 0.3597, 0.1441, 0.3596, 0.1441, 0.3722, 0.1441, 0.3722, 0.1441, 0.3596, 0.1727, 0.3593, 0.1727, 0.3718, 0.1727, 0.3718, 0.1727, 0.3593, 0.199, 0.3588, 0.2005, 0.3754, 0.2005, 0.3754, 0.199, 0.3588, 0.2235, 0.3621, 0.2235, 0.3747, 0.4642, 0.7167, 0.4641, 0.7041, 0.4935, 0.7004, 0.4936, 0.713, 0.4936, 0.713, 0.4935, 0.7004, 0.52, 0.7005, 0.5201, 0.713, 0.5201, 0.713, 0.52, 0.7005, 0.5507, 0.6996, 0.5508, 0.7121, 0.5508, 0.7121, 0.5507, 0.6996, 0.5787, 0.7002, 0.5788, 0.7128, 0.5788, 0.7128, 0.5787, 0.7002, 0.6032, 0.6966, 0.6033, 0.7092, 0.6033, 0.7092, 0.6032, 0.6966, 0.6404, 0.7008, 0.6405, 0.7133, 0.6405, 0.7133, 0.6404, 0.7008, 0.6635, 0.699, 0.6636, 0.7116, 0.6636, 0.7116, 0.6635, 0.699, 0.6866, 0.6985, 0.6867, 0.711, 0.2245, 0.3558, 0.2246, 0.3433, 0.2478, 0.344, 0.2477, 0.3565, 0.2477, 0.3565, 0.2478, 0.344, 0.2743, 0.3445, 0.2742, 0.3571, 0.2742, 0.3571, 0.2743, 0.3445, 0.3046, 0.3504, 0.3045, 0.363, 0.3045, 0.363, 0.3046, 0.3504, 0.3329, 0.3454, 0.3328, 0.3579, 0.3328, 0.3579, 0.3329, 0.3454, 0.3628, 0.3455, 0.3627, 0.3581, 0.3627, 0.3581, 0.3628, 0.3455, 0.3915, 0.3456, 0.3914, 0.3581, 0.3914, 0.3581, 0.3915, 0.3456, 0.4179, 0.3454, 0.4178, 0.358, 0.4178, 0.358, 0.4179, 0.3454, 0.4411, 0.3451, 0.441, 0.3577, 0.2235, 0.714, 0.2235, 0.7015, 0.2461, 0.702, 0.2461, 0.7146, 0.2461, 0.7146, 0.2461, 0.702, 0.2722, 0.7024, 0.2722, 0.715, 0.2722, 0.715, 0.2722, 0.7024, 0.3006, 0.7027, 0.3006, 0.7152, 0.3006, 0.7152, 0.3006, 0.7027, 0.3304, 0.7028, 0.3304, 0.7154, 0.3304, 0.7154, 0.3304, 0.7028, 0.3603, 0.7028, 0.3603, 0.7153, 0.3603, 0.7153, 0.3603, 0.7028, 0.3893, 0.7025, 0.3893, 0.7151, 0.3893, 0.7151, 0.3893, 0.7025, 0.4162, 0.7022, 0.4162, 0.7147, 0.4162, 0.7147, 0.4162, 0.7022, 0.4399, 0.7017, 0.4399, 0.7142, 0.005555, 0.3707, 0.005555, 0.3582, 0.02895, 0.3588, 0.02895, 0.3714, 0.02895, 0.3714, 0.02895, 0.3588, 0.05556, 0.3593, 0.05556, 0.3719, 0.05556, 0.3719, 0.05556, 0.3593, 0.08436, 0.3596, 0.08436, 0.3722, 0.08436, 0.3722, 0.08436, 0.3596, 0.1143, 0.3597, 0.1143, 0.3723, 0.8272, 0.1717, 0.8534, 0.172, 0.8534, 0.2428, 0.8272, 0.2425, 0.0, 0.5429, 0.02103, 0.5426, 0.02103, 0.6134, 0.0, 0.6138, 0.5355, 0.1869, 0.5627, 0.1868, 0.5627, 0.2576, 0.5355, 0.2577, 0.8534, 0.172, 0.8777, 0.1724, 0.8777, 0.2432, 0.8534, 0.2428, 0.02103, 0.5426, 0.04506, 0.5423, 0.04506, 0.6132, 0.02103, 0.6134, 0.8777, 0.1724, 0.899, 0.173, 0.899, 0.2438, 0.8777, 0.2432, 0.04506, 0.5423, 0.07118, 0.5422, 0.07118, 0.613, 0.04506, 0.6132, 0.6907, 0.523, 0.7123, 0.5226, 0.7123, 0.5934, 0.6907, 0.5939, 0.07118, 0.5422, 0.09839, 0.5421, 0.09839, 0.6129, 0.07118, 0.613, 0.7123, 0.5226, 0.7368, 0.5222, 0.7368, 0.5931, 0.7123, 0.5934, 0.09839, 0.5421, 0.1256, 0.5422, 0.1256, 0.613, 0.09839, 0.6129, 0.7368, 0.5222, 0.7632, 0.5221, 0.7632, 0.5929, 0.7368, 0.5931, 0.1256, 0.5422, 0.1518, 0.5423, 0.1518, 0.6131, 0.1256, 0.613, 0.7632, 0.5221, 0.7905, 0.522, 0.7882, 0.5992, 0.7632, 0.5929, 0.1518, 0.5423, 0.1761, 0.5426, 0.1761, 0.6134, 0.1518, 0.6131, 0.7905, 0.522, 0.8176, 0.5221, 0.8176, 0.5929, 0.7882, 0.5992, 0.1761, 0.5426, 0.1973, 0.5429, 0.1973, 0.6137, 0.1761, 0.6134, 0.8176, 0.5221, 0.8436, 0.5223, 0.8436, 0.5932, 0.8176, 0.5929, 0.7017, 0.1731, 0.7222, 0.1738, 0.7227, 0.2433, 0.7017, 0.2439, 0.8436, 0.5223, 0.8673, 0.5227, 0.8673, 0.5935, 0.8436, 0.5932, 0.7222, 0.1738, 0.7475, 0.1693, 0.7466, 0.2428, 0.7227, 0.2433, 0.5627, 0.1868, 0.5899, 0.1869, 0.5899, 0.2577, 0.5627, 0.2576, 0.8673, 0.5227, 0.8879, 0.5232, 0.8879, 0.594, 0.8673, 0.5935, 0.7475, 0.1693, 0.7725, 0.1729, 0.7726, 0.2355, 0.7466, 0.2428, 0.5899, 0.1869, 0.6161, 0.1871, 0.6161, 0.2579, 0.5899, 0.2577, 0.4641, 0.1879, 0.4852, 0.1874, 0.4852, 0.2583, 0.4641, 0.2587, 0.7725, 0.1729, 0.7999, 0.1716, 0.7999, 0.2424, 0.7726, 0.2355, 0.6161, 0.1871, 0.6402, 0.1874, 0.6402, 0.2582, 0.6161, 0.2579, 0.4852, 0.1874, 0.5093, 0.1871, 0.5093, 0.2579, 0.4852, 0.2583, 0.7999, 0.1716, 0.8272, 0.1717, 0.8272, 0.2425, 0.7999, 0.2424, 0.6402, 0.1874, 0.6614, 0.1879, 0.6614, 0.2587, 0.6402, 0.2582, 0.5093, 0.1871, 0.5355, 0.1869, 0.5355, 0.2577, 0.5093, 0.2579, 0.212, 0.4205, 0.2109, 0.4707, 0.1973, 0.4704, 0.1985, 0.4198, 0.2165, 0.9621, 0.2079, 0.9725, 0.1896, 0.9509, 0.1971, 0.9427, 0.1971, 0.9427, 0.1896, 0.9509, 0.17, 0.9264, 0.1819, 0.92, 0.4461, 0.4142, 0.4587, 0.4141, 0.4563, 0.4643, 0.4437, 0.464, 0.5974, 0.7796, 0.5974, 0.7536, 0.6108, 0.7522, 0.6108, 0.7807, 0.8534, 0.05052, 0.8272, 0.05025, 0.8281, 0.02088, 0.8532, 0.03026, 0.6885, 0.7772, 0.6753, 0.7775, 0.6753, 0.7479, 0.6886, 0.7478, 0.01256, 0.7947, -4.694e-09, 0.795, -6.907e-09, 0.7748, 0.01285, 0.7751, 0.5838, 0.7803, 0.5838, 0.7543, 0.5973, 0.7531, 0.5973, 0.7815, 0.8777, 0.05096, 0.8534, 0.05052, 0.854, 0.04676, 0.8766, 0.03923, 0.4624, 0.363, 0.4622, 0.3754, 0.4587, 0.3755, 0.4587, 0.3634, 0.2769, 0.05103, 0.2504, 0.05044, 0.2511, 0.03812, 0.2757, 0.04749, 0.5457, 0.7813, 0.5457, 0.7592, 0.5573, 0.7579, 0.5573, 0.7821, 0.2223, 0.7145, 0.2113, 0.7152, 0.2117, 0.6764, 0.2223, 0.6756, 0.2504, 0.05044, 0.2235, 0.06368, 0.2301, 0.02101, 0.251, 0.01174, 0.207, 0.5147, 0.1973, 0.5149, 0.2035, 0.4707, 0.2133, 0.4712, 0.1541, 0.7733, 0.1651, 0.7733, 0.1617, 0.7818, 0.1557, 0.7818, 0.5838, 0.7532, 0.5706, 0.7532, 0.5721, 0.7292, 0.5826, 0.7296, 0.7632, 0.4006, 0.7319, 0.3988, 0.7404, 0.3692, 0.7599, 0.3766, 0.4603, 0.4939, 0.4478, 0.4942, 0.4437, 0.4643, 0.4535, 0.4643, 0.1546, 0.7934, 0.1557, 0.7818, 0.1617, 0.7818, 0.1606, 0.7945, 0.7599, 0.3766, 0.7404, 0.3692, 0.7476, 0.36, 0.7584, 0.3641, 0.5826, 0.7296, 0.5721, 0.7292, 0.5742, 0.7167, 0.58, 0.7169, 0.6309, 0.3741, 0.6099, 0.3828, 0.6099, 0.3701, 0.6215, 0.3653, 0.6222, 0.7771, 0.6222, 0.751, 0.6357, 0.7495, 0.6357, 0.7781, 0.6617, 0.7785, 0.6617, 0.7918, 0.6484, 0.7939, 0.6487, 0.7804, 0.6062, 0.4064, 0.5763, 0.4067, 0.5758, 0.385, 0.6046, 0.3932, 0.079, 0.7962, 0.06551, 0.7948, 0.06551, 0.7741, 0.07896, 0.7745, 0.6484, 0.7773, 0.6484, 0.7505, 0.6619, 0.7491, 0.6619, 0.7785, 0.5763, 0.4067, 0.5464, 0.4069, 0.5476, 0.4019, 0.5767, 0.3947, 0.8176, 0.4006, 0.7905, 0.4005, 0.7916, 0.3882, 0.8182, 0.3946, 0.5697, 0.7831, 0.5697, 0.7966, 0.5577, 0.795, 0.5573, 0.7815, 0.5316, 0.7879, 0.5316, 0.7629, 0.5451, 0.7613, 0.5451, 0.7888, 0.5464, 0.4069, 0.5177, 0.4069, 0.5185, 0.3756, 0.542, 0.3875, 0.8436, 0.4009, 0.8176, 0.4006, 0.8186, 0.381, 0.8394, 0.3707, 0.04626, 0.7961, 0.03306, 0.7944, 0.03306, 0.7748, 0.0451, 0.7763, 0.1271, 0.7916, 0.1271, 0.7683, 0.1406, 0.7675, 0.1406, 0.7931, 0.5963, 0.7514, 0.5838, 0.7531, 0.5838, 0.7176, 0.5974, 0.7167, 0.09405, 0.7941, 0.08293, 0.7964, 0.08293, 0.7765, 0.09601, 0.774, 0.5177, 0.4069, 0.4911, 0.4069, 0.494, 0.3879, 0.5191, 0.3716, 0.5025, 0.7633, 0.5025, 0.788, 0.4891, 0.7896, 0.4891, 0.7626, 0.4911, 0.4069, 0.4641, 0.4205, 0.4706, 0.36, 0.4847, 0.3735, 0.5183, 0.7619, 0.501, 0.7626, 0.4973, 0.7291, 0.5183, 0.7167, 0.501, 0.7626, 0.4897, 0.7624, 0.4891, 0.7289, 0.4973, 0.7291, 0.2229, 0.4993, 0.2229, 0.5175, 0.2136, 0.5186, 0.2136, 0.4987, 0.5093, 0.06561, 0.4852, 0.06594, 0.4871, 0.04094, 0.5042, 0.03593, 0.6484, 0.7422, 0.6357, 0.7493, 0.6357, 0.7167, 0.6441, 0.7171, 0.2023, 0.07265, 0.1727, 0.06585, 0.1749, 0.03518, 0.1936, 0.04028, 0.5361, 0.02115, 0.5117, 0.009869, 0.5216, 0.0, 0.5321, 0.004873, 0.1116, 0.7712, 0.09908, 0.7719, 0.09908, 0.7151, 0.1116, 0.7153, 0.1727, 0.06585, 0.1441, 0.06617, 0.1465, 0.02222, 0.1732, 0.00895, 0.2107, 0.6825, 0.1973, 0.6833, 0.1973, 0.639, 0.2113, 0.6382, 0.5157, 0.7637, 0.5149, 0.7757, 0.5085, 0.7757, 0.5094, 0.7626, 0.2113, 0.6382, 0.1973, 0.639, 0.1987, 0.6226, 0.2047, 0.6223, 0.1732, 0.00895, 0.1465, 0.02222, 0.1472, 0.005732, 0.1588, 0.0, 0.5174, 0.7893, 0.5025, 0.7893, 0.5085, 0.7757, 0.5149, 0.7757, 0.2231, 0.5194, 0.2231, 0.5373, 0.2136, 0.5383, 0.2136, 0.5186, 0.1441, 0.06617, 0.1143, 0.06628, 0.1182, 0.03381, 0.1377, 0.04162, 0.5627, 0.06533, 0.5355, 0.0654, 0.539, 0.04042, 0.5567, 0.03342, 0.154, 0.7919, 0.1407, 0.7916, 0.1407, 0.7669, 0.1502, 0.7668, 0.6713, 0.776, 0.6713, 0.7932, 0.662, 0.7939, 0.662, 0.7751, 0.1407, 0.7674, 0.1271, 0.7675, 0.1316, 0.7151, 0.1407, 0.7154, 0.5448, 0.7611, 0.5316, 0.7613, 0.5355, 0.7167, 0.5448, 0.7168, 0.5899, 0.0654, 0.5627, 0.06533, 0.569, 0.01342, 0.5861, 0.02083, 0.2233, 0.4592, 0.2233, 0.4775, 0.2136, 0.4787, 0.2136, 0.4586, 0.5316, 0.789, 0.5183, 0.789, 0.5197, 0.763, 0.5286, 0.7632, 0.08436, 0.06619, 0.05556, 0.06589, 0.06095, 0.03172, 0.07821, 0.04018, 0.6222, 0.7509, 0.6098, 0.7509, 0.6112, 0.7176, 0.6191, 0.7167, 0.6791, 0.3456, 0.6791, 0.3591, 0.672, 0.3599, 0.672, 0.3451, 0.05556, 0.06589, 0.02895, 0.0654, 0.03778, 0.03983, 0.04803, 0.04643, 0.6402, 0.06593, 0.6161, 0.0656, 0.6242, 0.04648, 0.6335, 0.04105, 0.02938, 0.7943, 0.01681, 0.7943, 0.02182, 0.7748, 0.02741, 0.775, 0.4531, 0.7812, 0.4529, 0.7961, 0.4453, 0.7968, 0.4455, 0.7804, 0.02895, 0.0654, 0.005555, 0.06474, 0.01244, 0.05684, 0.02688, 0.05301, 0.6614, 0.06638, 0.6402, 0.06593, 0.6467, 0.05382, 0.6598, 0.05776, 0.6084, 0.7934, 0.5974, 0.796, 0.6015, 0.7824, 0.6084, 0.7807, 0.2231, 0.4182, 0.2231, 0.4371, 0.2136, 0.438, 0.2136, 0.4173, 0.6453, 0.7933, 0.6358, 0.7923, 0.6358, 0.7752, 0.643, 0.776, 0.6222, 0.7937, 0.6109, 0.7928, 0.6109, 0.7723, 0.6192, 0.7727, 0.4399, 0.4081, 0.4162, 0.4086, 0.4178, 0.3879, 0.4351, 0.3914, 0.2227, 0.3975, 0.2227, 0.4166, 0.2136, 0.4173, 0.2136, 0.3963, 0.4162, 0.4086, 0.3893, 0.409, 0.3901, 0.377, 0.4107, 0.3795, 0.04506, 0.4208, 0.02103, 0.4211, 0.02135, 0.3891, 0.03995, 0.3866, 0.1651, 0.7475, 0.1541, 0.7457, 0.156, 0.7162, 0.1651, 0.7151, 0.4635, 0.3757, 0.4635, 0.3843, 0.4587, 0.385, 0.4587, 0.3755, 0.07118, 0.4207, 0.04506, 0.4208, 0.05216, 0.3801, 0.0607, 0.3754, 0.5573, 0.7579, 0.5448, 0.7579, 0.5453, 0.7167, 0.55, 0.717, 0.5316, 0.763, 0.5183, 0.763, 0.5189, 0.7174, 0.5237, 0.7167, 0.2234, 0.4386, 0.2234, 0.4574, 0.2136, 0.4586, 0.2136, 0.438, 0.09839, 0.4206, 0.07118, 0.4207, 0.07603, 0.3833, 0.09452, 0.3895, 0.5706, 0.7542, 0.5573, 0.7542, 0.5602, 0.7172, 0.5695, 0.7167, 0.3603, 0.4092, 0.3304, 0.4093, 0.3357, 0.3793, 0.3561, 0.3723, 0.2232, 0.4799, 0.2232, 0.4981, 0.2136, 0.4987, 0.2136, 0.4787, 0.1251, 0.7929, 0.1116, 0.7929, 0.112, 0.7696, 0.1213, 0.7686, 0.3304, 0.4093, 0.3006, 0.4092, 0.3052, 0.3784, 0.3239, 0.3862, 0.6753, 0.748, 0.662, 0.748, 0.6625, 0.7167, 0.6711, 0.7172, 0.5838, 0.7544, 0.5838, 0.7715, 0.5749, 0.772, 0.5749, 0.7532, 0.6878, 0.7952, 0.6753, 0.7952, 0.6777, 0.7775, 0.6851, 0.7779, 0.1518, 0.4208, 0.1256, 0.4207, 0.1309, 0.4094, 0.1461, 0.4032, 0.2109, 0.6216, 0.2109, 0.6083, 0.2214, 0.6107, 0.2222, 0.6189, 0.2233, 0.3761, 0.2233, 0.3952, 0.2136, 0.3963, 0.2136, 0.3754, 0.6484, 0.7748, 0.6358, 0.7752, 0.6391, 0.7501, 0.6484, 0.7493, 0.2722, 0.4089, 0.2461, 0.4085, 0.251, 0.3882, 0.2702, 0.3839, 0.6222, 0.7716, 0.6109, 0.7723, 0.6135, 0.7509, 0.6222, 0.7511, 0.1427, 0.7668, 0.1407, 0.7459, 0.151, 0.7438, 0.1532, 0.7667, 0.1407, 0.7459, 0.1407, 0.7172, 0.1541, 0.7151, 0.151, 0.7438, 0.6846, 0.0524, 0.6732, 0.05213, 0.672, 0.01793, 0.6819, 0.01833, 0.7017, 0.05164, 0.6846, 0.0524, 0.6819, 0.01833, 0.7049, 0.0, 0.2235, 0.6756, 0.2113, 0.6747, 0.2113, 0.6223, 0.2195, 0.6233, 0.4436, 0.05161, 0.42, 0.0557, 0.4224, 0.003712, 0.4393, 1.186e-08, 0.6852, 0.358, 0.6852, 0.3457, 0.6914, 0.3451, 0.6914, 0.3585, 0.42, 0.0557, 0.3918, 0.04429, 0.4045, 0.02732, 0.4172, 0.03095, 0.749, 0.04303, 0.7213, 0.05472, 0.7212, 0.02997, 0.7327, 0.02651, 0.489, 0.7923, 0.4766, 0.7923, 0.4804, 0.7676, 0.4862, 0.7676, 0.6915, 0.3572, 0.6914, 0.3451, 0.6976, 0.3458, 0.6976, 0.3581, 0.7719, 0.05364, 0.749, 0.04303, 0.7631, 0.02177, 0.7735, 0.02658, 0.1115, 0.7961, 0.09908, 0.7937, 0.09908, 0.7719, 0.1047, 0.773, 0.6746, 0.7751, 0.662, 0.7751, 0.6646, 0.748, 0.6704, 0.748, 0.4587, 0.3942, 0.4587, 0.3861, 0.4627, 0.385, 0.4627, 0.3939, 0.3355, 0.05184, 0.3056, 0.0515, 0.3168, 0.0271, 0.3246, 0.031, 0.8272, 0.05025, 0.7999, 0.05016, 0.8099, 0.03084, 0.8171, 0.02759, 0.06257, 0.7928, 0.0493, 0.7955, 0.0493, 0.7741, 0.05351, 0.7748, 0.4437, 0.3636, 0.4571, 0.363, 0.4587, 0.4141, 0.4461, 0.4142, 0.2136, 0.3782, 0.212, 0.4205, 0.1985, 0.4198, 0.1973, 0.3754, 0.1143, 0.3597, 0.1143, 0.3096, 0.1441, 0.3094, 0.1441, 0.3596, 0.1441, 0.3596, 0.1441, 0.3094, 0.1727, 0.3091, 0.1727, 0.3593, 0.1727, 0.3593, 0.1727, 0.3091, 0.199, 0.3086, 0.199, 0.3588, 0.199, 0.3588, 0.199, 0.3086, 0.222, 0.3079, 0.2235, 0.3621, 0.4641, 0.7041, 0.4697, 0.6501, 0.493, 0.6502, 0.4935, 0.7004, 0.4935, 0.7004, 0.493, 0.6502, 0.5125, 0.6509, 0.52, 0.7005, 0.5787, 0.7002, 0.5783, 0.6501, 0.6081, 0.6498, 0.6032, 0.6966, 0.6032, 0.6966, 0.6081, 0.6498, 0.6368, 0.6493, 0.6404, 0.7008, 0.6404, 0.7008, 0.6368, 0.6493, 0.6631, 0.6489, 0.6635, 0.699, 0.6635, 0.699, 0.6631, 0.6489, 0.6907, 0.6501, 0.6866, 0.6985, 0.2246, 0.3433, 0.2235, 0.295, 0.2483, 0.2938, 0.2478, 0.344, 0.2478, 0.344, 0.2483, 0.2938, 0.2748, 0.2944, 0.2743, 0.3445, 0.2743, 0.3445, 0.2748, 0.2944, 0.3035, 0.2948, 0.3046, 0.3504, 0.3046, 0.3504, 0.3035, 0.2948, 0.3289, 0.2978, 0.3329, 0.3454, 0.3329, 0.3454, 0.3289, 0.2978, 0.3689, 0.3005, 0.3628, 0.3455, 0.3628, 0.3455, 0.3689, 0.3005, 0.3919, 0.2954, 0.3915, 0.3456, 0.3915, 0.3456, 0.3919, 0.2954, 0.4184, 0.2952, 0.4179, 0.3454, 0.4179, 0.3454, 0.4184, 0.2952, 0.4415, 0.295, 0.4411, 0.3451, 0.2235, 0.7015, 0.2235, 0.6513, 0.2461, 0.6519, 0.2461, 0.702, 0.2461, 0.702, 0.2461, 0.6519, 0.2722, 0.6523, 0.2722, 0.7024, 0.2722, 0.7024, 0.2722, 0.6523, 0.3006, 0.6525, 0.3006, 0.7027, 0.3006, 0.7027, 0.3006, 0.6525, 0.3304, 0.6526, 0.3304, 0.7028, 0.3304, 0.7028, 0.3304, 0.6526, 0.3603, 0.6526, 0.3603, 0.7028, 0.3603, 0.7028, 0.3603, 0.6526, 0.3893, 0.6524, 0.3893, 0.7025, 0.3893, 0.7025, 0.3893, 0.6524, 0.4162, 0.652, 0.4162, 0.7022, 0.4162, 0.7022, 0.4162, 0.652, 0.4399, 0.6515, 0.4399, 0.7017, 0.005555, 0.3582, 0.005555, 0.308, 0.02895, 0.3087, 0.02895, 0.3588, 0.02895, 0.3588, 0.02895, 0.3087, 0.05556, 0.3092, 0.05556, 0.3593, 0.05556, 0.3593, 0.05556, 0.3092, 0.08436, 0.3095, 0.08436, 0.3596, 0.08436, 0.3596, 0.08436, 0.3095, 0.1143, 0.3096, 0.1143, 0.3597, 0.8272, 0.2425, 0.8534, 0.2428, 0.8534, 0.2934, 0.8272, 0.2931, 0.0493, 0.7721, 0.036, 0.7748, 0.03306, 0.7449, 0.04662, 0.7449, 0.5355, 0.2577, 0.5627, 0.2576, 0.5627, 0.3083, 0.5355, 0.3084, 0.8534, 0.2428, 0.8777, 0.2432, 0.8777, 0.2938, 0.8534, 0.2934, 0.0493, 0.7177, 0.04662, 0.7449, 0.03306, 0.7449, 0.036, 0.7151, 0.8777, 0.2432, 0.899, 0.2438, 0.899, 0.2945, 0.8777, 0.2938, 0.04506, 0.6132, 0.07118, 0.613, 0.07118, 0.6636, 0.04506, 0.6638, 0.6907, 0.5939, 0.7123, 0.5934, 0.7123, 0.644, 0.6907, 0.6445, 0.07118, 0.613, 0.09839, 0.6129, 0.09839, 0.6636, 0.07118, 0.6636, 0.7123, 0.5934, 0.7368, 0.5931, 0.7368, 0.6437, 0.7123, 0.644, 0.09839, 0.6129, 0.1256, 0.613, 0.1256, 0.6636, 0.09839, 0.6636, 0.7368, 0.5931, 0.7632, 0.5929, 0.7632, 0.6435, 0.7368, 0.6437, 0.1256, 0.613, 0.1518, 0.6131, 0.1518, 0.6638, 0.1256, 0.6636, 0.7632, 0.5929, 0.7882, 0.5992, 0.7905, 0.6435, 0.7632, 0.6435, 0.1518, 0.6131, 0.1761, 0.6134, 0.1761, 0.664, 0.1518, 0.6638, 0.1761, 0.6134, 0.1973, 0.6137, 0.1973, 0.6644, 0.1761, 0.664, 0.7017, 0.2439, 0.7227, 0.2433, 0.7227, 0.2939, 0.7017, 0.2945, 0.8436, 0.5932, 0.8673, 0.5935, 0.8673, 0.6442, 0.8506, 0.6445, 0.7227, 0.2433, 0.7466, 0.2428, 0.7466, 0.2934, 0.7227, 0.2939, 0.5627, 0.2576, 0.5899, 0.2577, 0.5899, 0.3084, 0.5627, 0.3083, 0.8673, 0.5935, 0.8879, 0.594, 0.8879, 0.6447, 0.8673, 0.6442, 0.4766, 0.7673, 0.4641, 0.7679, 0.4641, 0.7177, 0.4766, 0.7167, 0.5899, 0.2577, 0.6161, 0.2579, 0.6161, 0.3086, 0.5899, 0.3084, 0.4641, 0.2587, 0.4852, 0.2583, 0.4852, 0.3089, 0.4641, 0.3093, 0.0493, 0.7443, 0.06283, 0.7443, 0.06551, 0.7715, 0.05224, 0.7741, 0.6161, 0.2579, 0.6402, 0.2582, 0.6402, 0.3089, 0.6161, 0.3086, 0.4852, 0.2583, 0.5093, 0.2579, 0.5093, 0.3086, 0.4852, 0.3089, 0.7999, 0.2424, 0.8272, 0.2425, 0.8272, 0.2931, 0.7999, 0.293, 0.6402, 0.2582, 0.6614, 0.2587, 0.6614, 0.3093, 0.6402, 0.3089, 0.5093, 0.2579, 0.5355, 0.2577, 0.5355, 0.3084, 0.5093, 0.3086, 8.645e-09, 0.7448, 0.01358, 0.7448, 0.01681, 0.7721, 0.003493, 0.7748, 0.1271, 0.7657, 0.1116, 0.7686, 0.1136, 0.7159, 0.1271, 0.7151, 0.4635, 0.6419, 0.4621, 0.6824, 0.4476, 0.6749, 0.4503, 0.6477, 0.4609, 0.6179, 0.4635, 0.6419, 0.4503, 0.6477, 0.4476, 0.6205, 0.08396, 0.2593, 0.08505, 0.1836, 0.114, 0.1837, 0.1141, 0.2594, 0.05494, 0.259, 0.05713, 0.1833, 0.08505, 0.1836, 0.08396, 0.2593, 0.02813, 0.2585, 0.03134, 0.1829, 0.05713, 0.1833, 0.05494, 0.259, 0.004567, 0.2579, 0.008673, 0.1822, 0.03134, 0.1829, 0.02813, 0.2585, 0.4162, 0.6018, 0.4132, 0.5262, 0.4362, 0.5257, 0.4398, 0.6013, 0.3893, 0.6022, 0.3872, 0.5265, 0.4132, 0.5262, 0.4162, 0.6018, 0.3603, 0.6024, 0.363, 0.5231, 0.3872, 0.5265, 0.3893, 0.6022, 0.3304, 0.6025, 0.334, 0.5232, 0.363, 0.5231, 0.3603, 0.6024, 0.3006, 0.6024, 0.3012, 0.5267, 0.334, 0.5232, 0.3304, 0.6025, 0.2736, 0.6092, 0.2737, 0.5264, 0.3012, 0.5267, 0.3006, 0.6024, 0.2475, 0.6088, 0.2484, 0.5261, 0.2737, 0.5264, 0.2736, 0.6092, 0.2235, 0.6011, 0.2265, 0.5255, 0.2484, 0.5261, 0.2475, 0.6088, 0.4188, 0.2451, 0.4168, 0.1709, 0.4394, 0.1691, 0.442, 0.2448, 0.3924, 0.2452, 0.3906, 0.1666, 0.4168, 0.1709, 0.4188, 0.2451, 0.3638, 0.2382, 0.3647, 0.1712, 0.3906, 0.1666, 0.3924, 0.2452, 0.3338, 0.245, 0.3346, 0.1694, 0.3647, 0.1712, 0.3638, 0.2382, 0.3039, 0.2447, 0.3057, 0.169, 0.3346, 0.1694, 0.3338, 0.245, 0.2752, 0.2442, 0.2778, 0.1686, 0.3057, 0.169, 0.3039, 0.2447, 0.2487, 0.2436, 0.2522, 0.168, 0.2778, 0.1686, 0.2752, 0.2442, 0.2255, 0.2429, 0.2296, 0.1673, 0.2522, 0.168, 0.2487, 0.2436, 0.6627, 0.5987, 0.6599, 0.5231, 0.6823, 0.5225, 0.6858, 0.5981, 0.6364, 0.5992, 0.6344, 0.5235, 0.6599, 0.5231, 0.6627, 0.5987, 0.6077, 0.5996, 0.6066, 0.5239, 0.6344, 0.5235, 0.6364, 0.5992, 0.5722, 0.6076, 0.5777, 0.5242, 0.6066, 0.5239, 0.6077, 0.5996, 0.548, 0.6001, 0.5487, 0.5244, 0.5777, 0.5242, 0.5722, 0.6076, 0.5197, 0.6001, 0.5208, 0.5245, 0.5487, 0.5244, 0.548, 0.6001, 0.4929, 0.6001, 0.4951, 0.5244, 0.5208, 0.5245, 0.5197, 0.6001, 0.4694, 0.5999, 0.469, 0.5621, 0.4725, 0.5242, 0.4951, 0.5244, 0.4929, 0.6001, 0.1441, 0.2593, 0.1441, 0.1838, 0.1727, 0.1835, 0.1727, 0.2212, 0.173, 0.259, 0.1141, 0.2594, 0.114, 0.1837, 0.1441, 0.1838, 0.1441, 0.2593, 0.08505, 0.1836, 0.08436, 0.1129, 0.1143, 0.1129, 0.114, 0.1837, 0.05713, 0.1833, 0.05556, 0.1126, 0.08436, 0.1129, 0.08505, 0.1836, 0.03134, 0.1829, 0.02339, 0.1161, 0.05556, 0.1126, 0.05713, 0.1833, 0.008673, 0.1822, 0.0, 0.1154, 0.02339, 0.1161, 0.03134, 0.1829, 0.4132, 0.5262, 0.4162, 0.4553, 0.4437, 0.4589, 0.4362, 0.5257, 0.3872, 0.5265, 0.3893, 0.4557, 0.4162, 0.4553, 0.4132, 0.5262, 0.363, 0.5231, 0.3603, 0.4559, 0.3893, 0.4557, 0.3872, 0.5265, 0.334, 0.5232, 0.3304, 0.456, 0.3603, 0.4559, 0.363, 0.5231, 0.3012, 0.5267, 0.3006, 0.4559, 0.3304, 0.456, 0.334, 0.5232, 0.2737, 0.5264, 0.2722, 0.4556, 0.3006, 0.4559, 0.3012, 0.5267, 0.2484, 0.5261, 0.2461, 0.4552, 0.2722, 0.4556, 0.2737, 0.5264, 0.2265, 0.5255, 0.2235, 0.4547, 0.2461, 0.4552, 0.2484, 0.5261, 0.4168, 0.1709, 0.4197, 0.1015, 0.4432, 0.09829, 0.4394, 0.1691, 0.3906, 0.1666, 0.392, 0.09284, 0.4197, 0.1015, 0.4168, 0.1709, 0.3647, 0.1712, 0.3671, 0.102, 0.392, 0.09284, 0.3906, 0.1666, 0.3346, 0.1694, 0.3351, 0.09851, 0.3671, 0.102, 0.3647, 0.1712, 0.3057, 0.169, 0.3052, 0.09818, 0.3351, 0.09851, 0.3346, 0.1694, 0.2778, 0.1686, 0.2765, 0.09771, 0.3052, 0.09818, 0.3057, 0.169, 0.2522, 0.168, 0.25, 0.09712, 0.2765, 0.09771, 0.2778, 0.1686, 0.2296, 0.1673, 0.2267, 0.09642, 0.25, 0.09712, 0.2522, 0.168, 0.6599, 0.5231, 0.6625, 0.4663, 0.6846, 0.4516, 0.6823, 0.5225, 0.6344, 0.5235, 0.6352, 0.4527, 0.6625, 0.4663, 0.6599, 0.5231, 0.6066, 0.5239, 0.6065, 0.4531, 0.6352, 0.4527, 0.6344, 0.5235, 0.5777, 0.5242, 0.5767, 0.4534, 0.6065, 0.4531, 0.6066, 0.5239, 0.5487, 0.5244, 0.5473, 0.4687, 0.5767, 0.4534, 0.5777, 0.5242, 0.5208, 0.5245, 0.518, 0.4536, 0.5473, 0.4687, 0.5487, 0.5244, 0.4951, 0.5244, 0.4915, 0.4535, 0.518, 0.4536, 0.5208, 0.5245, 0.4725, 0.5242, 0.4681, 0.4534, 0.4915, 0.4535, 0.4951, 0.5244, 0.5093, 0.06561, 0.5355, 0.0654, 0.5355, 0.1123, 0.5093, 0.1125, 0.6402, 0.06593, 0.6614, 0.06638, 0.6614, 0.1133, 0.6402, 0.1129, 0.7999, 0.05016, 0.8272, 0.05025, 0.8272, 0.09717, 0.7999, 0.09709, 0.4852, 0.06594, 0.5093, 0.06561, 0.5093, 0.1125, 0.4852, 0.1129, 0.6161, 0.0656, 0.6402, 0.06593, 0.6402, 0.1129, 0.6161, 0.1125, 0.7719, 0.05364, 0.7999, 0.05016, 0.7999, 0.09709, 0.7722, 0.09963, 0.4641, 0.06639, 0.4852, 0.06594, 0.4852, 0.1129, 0.4641, 0.1133, 0.5899, 0.0654, 0.6161, 0.0656, 0.6161, 0.1125, 0.5899, 0.1123, 0.749, 0.04303, 0.7719, 0.05364, 0.7722, 0.09963, 0.7484, 0.09203, 0.8673, 0.4012, 0.8879, 0.4017, 0.8879, 0.4487, 0.8673, 0.4482, 0.5627, 0.06533, 0.5899, 0.0654, 0.5899, 0.1123, 0.5627, 0.1123, 0.7213, 0.05472, 0.749, 0.04303, 0.7484, 0.09203, 0.7217, 0.1006, 0.8436, 0.4009, 0.8673, 0.4012, 0.8673, 0.4482, 0.8436, 0.4478, 0.7017, 0.05164, 0.7213, 0.05472, 0.7217, 0.1006, 0.7017, 0.09857, 0.8176, 0.4006, 0.8436, 0.4009, 0.8436, 0.4478, 0.8176, 0.4476, 0.1761, 0.4211, 0.1973, 0.4214, 0.1973, 0.4683, 0.1761, 0.468, 0.7905, 0.4005, 0.8176, 0.4006, 0.8176, 0.4476, 0.7905, 0.4475, 0.1518, 0.4208, 0.1761, 0.4211, 0.1761, 0.468, 0.1518, 0.4678, 0.7632, 0.4006, 0.7905, 0.4005, 0.7905, 0.4475, 0.7632, 0.4475, 0.1256, 0.4207, 0.1518, 0.4208, 0.1518, 0.4678, 0.1256, 0.4676, 0.7319, 0.3988, 0.7632, 0.4006, 0.7632, 0.4475, 0.7368, 0.4477, 0.09839, 0.4206, 0.1256, 0.4207, 0.1256, 0.4676, 0.09839, 0.4675, 0.2133, 0.5469, 0.2036, 0.5474, 0.1973, 0.5149, 0.207, 0.5147, 0.07118, 0.4207, 0.09839, 0.4206, 0.09839, 0.4675, 0.07118, 0.4676, 0.4453, 0.685, 0.4586, 0.6824, 0.4635, 0.713, 0.4558, 0.7098, 0.04506, 0.4208, 0.07118, 0.4207, 0.07118, 0.4676, 0.04506, 0.4678, 0.8777, 0.05096, 0.9026, 0.06583, 0.899, 0.0985, 0.8777, 0.09789, 0.02103, 0.4211, 0.04506, 0.4208, 0.04506, 0.4678, 0.02103, 0.468, 0.8534, 0.05052, 0.8777, 0.05096, 0.8777, 0.09789, 0.8534, 0.09744, 0.5355, 0.0654, 0.5627, 0.06533, 0.5627, 0.1123, 0.5355, 0.1123, 0.0, 0.4214, 0.02103, 0.4211, 0.02103, 0.468, 0.0, 0.4684, 0.8272, 0.05025, 0.8534, 0.05052, 0.8534, 0.09744, 0.8272, 0.09717, 0.08588, 0.774, 0.08293, 0.7441, 0.0964, 0.7441, 0.09908, 0.7714, 0.6402, 0.1129, 0.6614, 0.1133, 0.6614, 0.1879, 0.6402, 0.1874, 0.7999, 0.09709, 0.8272, 0.09717, 0.8272, 0.1717, 0.7999, 0.1716, 0.4852, 0.1129, 0.5093, 0.1125, 0.5093, 0.1871, 0.4852, 0.1874, 0.6161, 0.1125, 0.6402, 0.1129, 0.6402, 0.1874, 0.6161, 0.1871, 0.7722, 0.09963, 0.7999, 0.09709, 0.7999, 0.1716, 0.7725, 0.1729, 0.4641, 0.1133, 0.4852, 0.1129, 0.4852, 0.1874, 0.4641, 0.1879, 0.5899, 0.1123, 0.6161, 0.1125, 0.6161, 0.1871, 0.5899, 0.1869, 0.7484, 0.09203, 0.7722, 0.09963, 0.7725, 0.1729, 0.7475, 0.1693, 0.8673, 0.4482, 0.8879, 0.4487, 0.8879, 0.5232, 0.8673, 0.5227, 0.5627, 0.1123, 0.5899, 0.1123, 0.5899, 0.1869, 0.5627, 0.1868, 0.7217, 0.1006, 0.7484, 0.09203, 0.7475, 0.1693, 0.7222, 0.1738, 0.8436, 0.4478, 0.8673, 0.4482, 0.8673, 0.5227, 0.8436, 0.5223, 0.7017, 0.09857, 0.7217, 0.1006, 0.7222, 0.1738, 0.7017, 0.1731, 0.8176, 0.4476, 0.8436, 0.4478, 0.8436, 0.5223, 0.8176, 0.5221, 0.1761, 0.468, 0.1973, 0.4683, 0.1973, 0.5429, 0.1761, 0.5426, 0.7905, 0.4475, 0.8176, 0.4476, 0.8176, 0.5221, 0.7905, 0.522, 0.1518, 0.4678, 0.1761, 0.468, 0.1761, 0.5426, 0.1518, 0.5423, 0.7632, 0.4475, 0.7905, 0.4475, 0.7905, 0.522, 0.7632, 0.5221, 0.1256, 0.4676, 0.1518, 0.4678, 0.1518, 0.5423, 0.1256, 0.5422, 0.7368, 0.4477, 0.7632, 0.4475, 0.7632, 0.5221, 0.7368, 0.5222, 0.09839, 0.4675, 0.1256, 0.4676, 0.1256, 0.5422, 0.09839, 0.5421, 0.7059, 0.4551, 0.7368, 0.4477, 0.7368, 0.5222, 0.7123, 0.5226, 0.07118, 0.4676, 0.09839, 0.4675, 0.09839, 0.5421, 0.07118, 0.5422, 0.899, 0.0985, 0.9216, 0.1062, 0.9166, 0.1738, 0.899, 0.173, 0.04506, 0.4678, 0.07118, 0.4676, 0.07118, 0.5422, 0.04506, 0.5423, 0.8777, 0.09789, 0.899, 0.0985, 0.899, 0.173, 0.8777, 0.1724, 0.02103, 0.468, 0.04506, 0.4678, 0.04506, 0.5423, 0.02103, 0.5426, 0.8534, 0.09744, 0.8777, 0.09789, 0.8777, 0.1724, 0.8534, 0.172, 0.08293, 0.7441, 0.09098, 0.7151, 0.09908, 0.7169, 0.0964, 0.7441, 0.0, 0.4684, 0.02103, 0.468, 0.02103, 0.5426, 0.0, 0.5429, 0.8272, 0.09717, 0.8534, 0.09744, 0.8534, 0.172, 0.8272, 0.1717, 0.1973, 0.5474, 0.2109, 0.5477, 0.2109, 0.6223, 0.2025, 0.6184, 0.03306, 0.7449, 0.01949, 0.7449, 0.01681, 0.7177, 0.03012, 0.7151, 0.03012, 0.7748, 0.01681, 0.7721, 0.01949, 0.7449, 0.03306, 0.7449, 0.4603, 0.5429, 0.4603, 0.6139, 0.4476, 0.6179, 0.4476, 0.5433, 0.1987, 0.2584, 0.1974, 0.1829, 0.2185, 0.1821, 0.222, 0.22, 0.2227, 0.2578, 0.173, 0.259, 0.1727, 0.2212, 0.1727, 0.1835, 0.1974, 0.1829, 0.1987, 0.2584, 0.1727, 0.1835, 0.1727, 0.1125, 0.1982, 0.112, 0.1974, 0.1829, 0.5582, 0.7546, 0.5749, 0.7542, 0.5749, 0.7815, 0.5573, 0.7814, 0.1974, 0.1829, 0.1982, 0.112, 0.222, 0.1113, 0.2185, 0.1821])
me_walec.materials.append(mat_materia)
me_walec.update()

# ---- objects
ob_walec = bpy.data.objects.new('Walec', me_walec)

# ---- transforms, parenting, visibility, modifiers, constraints
ob_walec.location = (0.0, 0.0, 4.108)
ob_walec.scale = (3.283, 3.283, 3.283)

# ---- collection membership
col_collection.objects.link(ob_walec)

# ---- scene / render settings (as saved in the file)
scene.frame_start = 1; scene.frame_end = 250; scene.frame_set(1)
scene.render.engine = 'BLENDER_EEVEE_NEXT'
scene.cycles.sampling_pattern = 'TABULATED_SOBOL'
bpy.context.view_layer.update()

# ---- added for rendering (the .blend has no active camera and no usable light): camera, sun
cam_auto = bpy.data.cameras.new('AutoCamera')
cam_auto.lens = 50.0
cam_auto.sensor_width = 36.0
cam_auto.clip_end = 1000.0
ob_auto_camera = bpy.data.objects.new('AutoCamera', cam_auto)
scene.collection.objects.link(ob_auto_camera)
ob_auto_camera.location = (11.4511, -13.7469, 13.9067)
ob_auto_camera.rotation_euler = (1.09748, -7.21219e-08, 0.694738)
scene.camera = ob_auto_camera
light_auto_sun = bpy.data.lights.new('AutoSun', 'SUN')
light_auto_sun.energy = 3.0
light_auto_sun.angle = 0.0523599
ob_auto_sun = bpy.data.objects.new('AutoSun', light_auto_sun)
scene.collection.objects.link(ob_auto_sun)
ob_auto_sun.rotation_euler = (0.872665, 0.174533, 0.523599)
bpy.context.view_layer.update()
